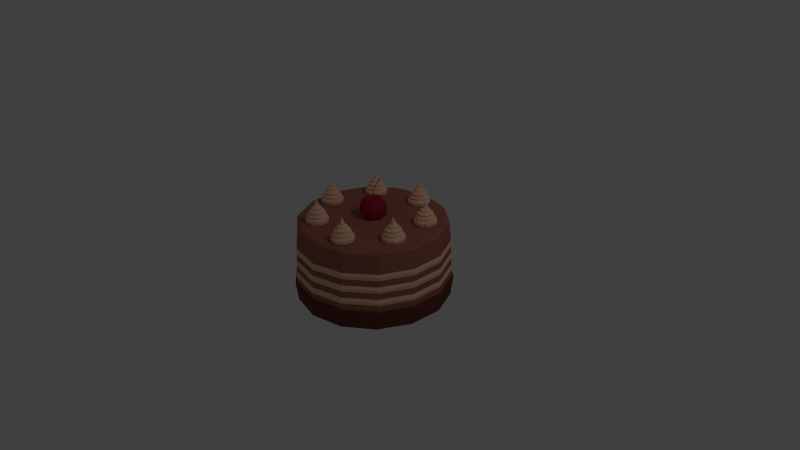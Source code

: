 # Source: cake.blend  (saved by Blender 2.75.0; exported with 4.5.12 LTS)
import bpy
from mathutils import Matrix  # noqa: F401  (used for matrix-valued properties, if any)

bpy.ops.wm.read_factory_settings(use_empty=True)
scene = bpy.context.scene
scene.name = 'Scene'

# ---- collections
col_collection_1 = bpy.data.collections.new('Collection 1'); scene.collection.children.link(col_collection_1)

# ---- materials (node trees are filled in below, after node groups)
mat_material_006 = bpy.data.materials.new('Material.006')
mat_material_006.alpha_threshold = 0.0
mat_material_006.use_transparent_shadow = False
mat_material_006.diffuse_color = (0.3844, 0.01907, 0.04685, 1.0)
mat_material_006.roughness = 0.5
mat_material_007 = bpy.data.materials.new('Material.007')
mat_material_007.alpha_threshold = 0.0
mat_material_007.use_transparent_shadow = False
mat_material_007.diffuse_color = (0.09937, 0.1424, 0.004674, 1.0)
mat_material_007.roughness = 0.5
mat_material_001 = bpy.data.materials.new('Material.001')
mat_material_001.alpha_threshold = 0.0
mat_material_001.use_transparent_shadow = False
mat_material_001.diffuse_color = (0.9551, 0.5715, 0.383, 1.0)
mat_material_001.roughness = 0.5
mat_material_002 = bpy.data.materials.new('Material.002')
mat_material_002.alpha_threshold = 0.0
mat_material_002.use_transparent_shadow = False
mat_material_002.diffuse_color = (0.3844, 0.143, 0.09378, 1.0)
mat_material_002.roughness = 0.5
mat_material_003 = bpy.data.materials.new('Material.003')
mat_material_003.alpha_threshold = 0.0
mat_material_003.use_transparent_shadow = False
mat_material_003.diffuse_color = (0.1574, 0.05319, 0.04054, 1.0)
mat_material_003.roughness = 0.5

# ---- material node trees

# ---- world
world_world = bpy.data.worlds.new('World'); scene.world = world_world
world_world.color = (0.05088, 0.05088, 0.05088)
world_world.use_sun_shadow = False
world_world.sun_shadow_jitter_overblur = 0.0
world_world.cycles.sampling_method = 'MANUAL'
world_world.cycles.sample_map_resolution = 256

# ---- cameras
cam_camera = bpy.data.cameras.new('Camera')
cam_camera.clip_end = 100.0
cam_camera.lens = 35.0
cam_camera.sensor_width = 32.0
cam_camera.sensor_height = 18.0
cam_camera.ortho_scale = 7.314
cam_camera.dof.focus_distance = 0.0
cam_camera.dof.aperture_fstop = 128.0

# ---- lights
light_lamp = bpy.data.lights.new('Lamp', 'POINT')
light_lamp.transmission_factor = 0.0
light_lamp.cutoff_distance = 30.0
light_lamp.energy = 100.0
light_lamp.shadow_buffer_clip_start = 1.001
light_lamp.shadow_soft_size = 0.1
light_lamp.shadow_maximum_resolution = 0.006
light_lamp.use_absolute_resolution = True
light_lamp.cycles.use_multiple_importance_sampling = False

# ---- meshes
me_sphere_001 = bpy.data.meshes.new('Sphere.001')
me_sphere_001.from_pydata([(-0.0001623, -0.01055, -0.01095), (-0.0001623, 0.03335, 0.1721), (0.004007, -0.01228, -0.01095), (0.004007, 0.03162, 0.1721), (0.005733, -0.01644, -0.01095), (0.005733, 0.02745, 0.1721), (0.004007, -0.02061, -0.01095), (0.004007, 0.02328, 0.1721), (-0.0001623, -0.02234, -0.01095), (-0.0001623, 0.02156, 0.1721), (-0.004331, -0.02061, -0.01095), (-0.004331, 0.02328, 0.1721), (-0.006058, -0.01644, -0.01095), (-0.006058, 0.02745, 0.1721), (-0.004331, -0.01228, -0.01095), (-0.004331, 0.03162, 0.1721), (-0.0001623, -0.02459, 0.03482), (-0.0001623, -0.01854, 0.08058), (-0.0001623, 0.0004346, 0.1263), (0.004007, -0.001292, 0.1263), (0.004007, -0.02026, 0.08058), (0.004007, -0.02632, 0.03482), (0.005733, -0.005461, 0.1263), (0.005733, -0.02443, 0.08058), (0.005733, -0.03049, 0.03482), (0.004007, -0.00963, 0.1263), (0.004007, -0.0286, 0.08058), (0.004007, -0.03465, 0.03482), (-0.0001623, -0.01136, 0.1263), (-0.0001623, -0.03033, 0.08058), (-0.0001623, -0.03638, 0.03482), (-0.004331, -0.00963, 0.1263), (-0.004331, -0.0286, 0.08058), (-0.004331, -0.03465, 0.03482), (-0.006058, -0.005461, 0.1263), (-0.006058, -0.02443, 0.08058), (-0.006058, -0.03049, 0.03482), (-0.004331, -0.001292, 0.1263), (-0.004331, -0.02026, 0.08058), (-0.004331, -0.02632, 0.03482), (0.004007, 0.09593, 0.2382), (-0.0001623, 0.09766, 0.2382), (0.005733, 0.09176, 0.2382), (0.004007, 0.08759, 0.2382), (-0.0001623, 0.08587, 0.2382), (-0.004331, 0.08759, 0.2382), (-0.006058, 0.09176, 0.2382), (-0.004331, 0.09593, 0.2382), (0.008078, 0.1007, 0.2512), (-0.0001623, 0.1041, 0.2512), (0.01149, 0.09245, 0.2512), (0.008078, 0.08421, 0.2512), (-0.0001623, 0.08079, 0.2512), (-0.008403, 0.08421, 0.2512), (-0.01182, 0.09245, 0.2512), (-0.008403, 0.1007, 0.2512), (-0.05814, -0.01635, 0.01424), (-0.1298, -0.01635, 0.008671), (-0.1697, -0.01635, -0.05225), (-0.1747, -0.01635, -0.1226), (-0.1608, -0.01635, -0.1929), (-0.1219, -0.01635, -0.2526), (-0.04019, -0.01635, -0.2924), (-0.04107, 0.02486, 0.01912), (-0.09176, 0.07555, 0.01733), (-0.1199, 0.1037, -0.05225), (-0.1235, 0.1073, -0.1226), (-0.1137, 0.09748, -0.1929), (-0.08617, 0.06997, -0.2526), (-0.02838, 0.01217, -0.2924), (0.0001377, 0.04193, 0.01912), (0.0001377, 0.1136, 0.01733), (0.0001377, 0.1535, -0.05225), (0.0001377, 0.1585, -0.1226), (0.0001377, 0.1446, -0.1929), (0.0001377, 0.1057, -0.2526), (0.0001377, 0.02398, -0.2924), (0.0001377, -0.01635, -0.0077), (0.04135, 0.02486, 0.01912), (0.09204, 0.07555, 0.006393), (0.1202, 0.1037, -0.05225), (0.1238, 0.1073, -0.1226), (0.114, 0.09748, -0.1929), (0.08645, 0.06997, -0.2526), (0.02866, 0.01217, -0.2924), (0.0001377, -0.01635, -0.297), (0.05842, -0.01635, 0.01424), (0.1301, -0.01635, 0.00152), (0.1699, -0.01635, -0.05225), (0.175, -0.01635, -0.1226), (0.1611, -0.01635, -0.1929), (0.1222, -0.01635, -0.2526), (0.04047, -0.01635, -0.2924), (0.04135, -0.05756, 0.02362), (0.09204, -0.1082, 0.0205), (0.1202, -0.1364, -0.05225), (0.1238, -0.14, -0.1226), (0.114, -0.1302, -0.1929), (0.08645, -0.1027, -0.2526), (0.02866, -0.04486, -0.2924), (0.0001377, -0.07463, 0.02362), (0.0001377, -0.1463, 0.0205), (0.0001377, -0.1862, -0.05225), (0.0001377, -0.1912, -0.1226), (0.0001377, -0.1773, -0.1929), (0.0001377, -0.1384, -0.2526), (0.0001377, -0.05668, -0.2924), (-0.04107, -0.05756, 0.02362), (-0.09176, -0.1082, 0.01805), (-0.1199, -0.1364, -0.05225), (-0.1235, -0.14, -0.1226), (-0.1137, -0.1302, -0.1929), (-0.08617, -0.1027, -0.2526), (-0.02838, -0.04486, -0.2924), (-0.08184, -0.01635, 0.02006), (-0.05783, 0.04162, 0.02872), (0.0001377, 0.06563, 0.02872), (0.05811, 0.04162, 0.01779), (0.08212, -0.01635, 0.01291), (0.05811, -0.07432, 0.03189), (0.0001377, -0.09833, 0.03189), (-0.05783, -0.07432, 0.02944)], [], [(18, 1, 3, 19), (19, 3, 5, 22), (22, 5, 7, 25), (25, 7, 9, 28), (28, 9, 11, 31), (31, 11, 13, 34), (9, 7, 43, 44), (37, 15, 1, 18), (34, 13, 15, 37), (0, 2, 4, 6, 8, 10, 12, 14), (12, 36, 39, 14), (36, 35, 38, 39), (35, 34, 37, 38), (14, 39, 16, 0), (39, 38, 17, 16), (38, 37, 18, 17), (10, 33, 36, 12), (33, 32, 35, 36), (32, 31, 34, 35), (8, 30, 33, 10), (30, 29, 32, 33), (29, 28, 31, 32), (6, 27, 30, 8), (27, 26, 29, 30), (26, 25, 28, 29), (4, 24, 27, 6), (24, 23, 26, 27), (23, 22, 25, 26), (2, 21, 24, 4), (21, 20, 23, 24), (20, 19, 22, 23), (0, 16, 21, 2), (16, 17, 20, 21), (17, 18, 19, 20), (46, 45, 53, 54), (15, 13, 46, 47), (5, 3, 40, 42), (11, 9, 44, 45), (1, 15, 47, 41), (3, 1, 41, 40), (7, 5, 42, 43), (13, 11, 45, 46), (48, 49, 55, 54, 53, 52, 51, 50), (44, 43, 51, 52), (42, 40, 48, 50), (47, 46, 54, 55), (45, 44, 52, 53), (43, 42, 50, 51), (40, 41, 49, 48), (41, 47, 55, 49), (61, 60, 67, 68), (59, 58, 65, 66), (114, 56, 63, 115), (62, 61, 68, 69), (60, 59, 66, 67), (58, 57, 64, 65), (66, 65, 72, 73), (115, 63, 70, 116), (69, 68, 75, 76), (67, 66, 73, 74), (65, 64, 71, 72), (68, 67, 74, 75), (76, 75, 83, 84), (74, 73, 81, 82), (72, 71, 79, 80), (75, 74, 82, 83), (73, 72, 80, 81), (116, 70, 78, 117), (80, 79, 87, 88), (83, 82, 90, 91), (81, 80, 88, 89), (117, 78, 86, 118), (84, 83, 91, 92), (82, 81, 89, 90), (91, 90, 97, 98), (89, 88, 95, 96), (118, 86, 93, 119), (92, 91, 98, 99), (90, 89, 96, 97), (88, 87, 94, 95), (119, 93, 100, 120), (99, 98, 105, 106), (97, 96, 103, 104), (95, 94, 101, 102), (98, 97, 104, 105), (96, 95, 102, 103), (106, 105, 112, 113), (104, 103, 110, 111), (102, 101, 108, 109), (105, 104, 111, 112), (103, 102, 109, 110), (120, 100, 107, 121), (56, 77, 63), (85, 62, 69), (63, 77, 70), (85, 69, 76), (70, 77, 78), (85, 76, 84), (78, 77, 86), (85, 84, 92), (85, 92, 99), (86, 77, 93), (93, 77, 100), (85, 99, 106), (100, 77, 107), (85, 106, 113), (107, 77, 56), (85, 113, 62), (112, 111, 60, 61), (110, 109, 58, 59), (121, 107, 56, 114), (113, 112, 61, 62), (111, 110, 59, 60), (109, 108, 57, 58), (108, 121, 114, 57), (101, 120, 121, 108), (94, 119, 120, 101), (87, 118, 119, 94), (79, 117, 118, 87), (71, 116, 117, 79), (64, 115, 116, 71), (57, 114, 115, 64)])
me_sphere_001.polygons.foreach_set('material_index', [1, 1, 1, 1, 1, 1, 1, 1, 1, 0, 1, 1, 1, 1, 1, 1, 1, 1, 1, 1, 1, 1, 1, 1, 1, 1, 1, 1, 1, 1, 1, 1, 1, 1, 1, 1, 1, 1, 1, 1, 1, 1, 1, 1, 1, 1, 1, 1, 1, 1, 0, 0, 0, 0, 0, 0, 0, 0, 0, 0, 0, 0, 0, 0, 0, 0, 0, 0, 0, 0, 0, 0, 0, 0, 0, 0, 0, 0, 0, 0, 0, 0, 0, 0, 0, 0, 0, 0, 0, 0, 0, 0, 0, 0, 0, 0, 0, 0, 0, 0, 0, 0, 0, 0, 0, 0, 0, 0, 0, 0, 0, 0, 0, 0, 0, 0, 0, 0, 0, 0, 0, 0])
me_sphere_001.materials.append(mat_material_006)
me_sphere_001.materials.append(mat_material_007)
me_sphere_001.use_remesh_preserve_volume = False
me_sphere_001.use_remesh_preserve_attributes = False
me_sphere_001.use_mirror_vertex_groups = False
me_sphere_001.update()
me_cylinder_010 = bpy.data.meshes.new('Cylinder.010')
me_cylinder_010.from_pydata([(0.02641, 0.1466, 0.4128), (-0.02686, 0.1466, 0.4589), (0.1076, 0.1029, 0.4128), (0.06455, 0.1342, 0.4589), (0.1477, 0.01981, 0.4128), (0.1312, 0.07047, 0.4589), (0.1312, -0.07096, 0.4128), (0.1477, -0.0203, 0.4589), (0.06455, -0.1347, 0.4128), (0.1076, -0.1034, 0.4589), (-0.02686, -0.1471, 0.4128), (0.02641, -0.1471, 0.4589), (-0.1081, -0.1034, 0.4128), (-0.06501, -0.1347, 0.4589), (-0.1481, -0.0203, 0.4128), (-0.1317, -0.07096, 0.4589), (-0.1317, 0.07047, 0.4128), (-0.1481, 0.01981, 0.4589), (-0.06501, 0.1342, 0.4128), (-0.1081, 0.1029, 0.4589), (0.05613, 0.1168, 0.4761), (-0.0234, 0.1275, 0.4761), (0.1141, 0.06128, 0.4761), (0.1285, -0.01769, 0.4761), (0.09363, -0.09001, 0.4761), (0.02294, -0.128, 0.4761), (-0.05659, -0.1172, 0.4761), (-0.1146, -0.06177, 0.4761), (-0.1289, 0.0172, 0.4761), (-0.09409, 0.08952, 0.4761), (0.01426, 0.1248, 0.5018), (-0.062, 0.1094, 0.5018), (0.08499, 0.0924, 0.5018), (0.1232, 0.02461, 0.5018), (0.1142, -0.05266, 0.5018), (0.06154, -0.1099, 0.5018), (-0.01472, -0.1253, 0.5018), (-0.08545, -0.09289, 0.5018), (-0.1236, -0.0251, 0.5018), (-0.1147, 0.05218, 0.5018), (0.01426, 0.1248, 0.5018), (-0.062, 0.1094, 0.5018), (0.08499, 0.0924, 0.5018), (0.1232, 0.02461, 0.5018), (0.1142, -0.05266, 0.5018), (0.06154, -0.1099, 0.5018), (-0.01472, -0.1253, 0.5018), (-0.08545, -0.09289, 0.5018), (-0.1236, -0.0251, 0.5018), (-0.1147, 0.05218, 0.5018), (0.01233, 0.1082, 0.5169), (-0.05379, 0.09484, 0.5169), (0.07366, 0.08008, 0.5169), (0.1068, 0.02131, 0.5169), (0.09899, -0.04569, 0.5169), (0.05333, -0.09533, 0.5169), (-0.01279, -0.1087, 0.5169), (-0.07411, -0.08057, 0.5169), (-0.1072, -0.0218, 0.5169), (-0.09945, 0.0452, 0.5169), (-0.02738, 0.09787, 0.5513), (-0.07987, 0.06318, 0.5513), (0.03548, 0.09509, 0.5513), (0.0847, 0.0559, 0.5513), (0.1015, -0.004744, 0.5513), (0.07941, -0.06367, 0.5513), (0.02692, -0.09836, 0.5513), (-0.03594, -0.09558, 0.5513), (-0.08516, -0.05639, 0.5513), (-0.1019, 0.004255, 0.5513), (-0.02146, 0.07648, 0.5661), (-0.06251, 0.04935, 0.5661), (0.02769, 0.07431, 0.5661), (0.06618, 0.04366, 0.5661), (0.0793, -0.003763, 0.5661), (0.06205, -0.04984, 0.5661), (0.021, -0.07697, 0.5661), (-0.02815, -0.0748, 0.5661), (-0.06664, -0.04415, 0.5661), (-0.07976, 0.003274, 0.5661), (-0.03788, 0.05033, 0.5989), (-0.06042, 0.01854, 0.5989), (-0.0009663, 0.0628, 0.5989), (0.03623, 0.05119, 0.5989), (0.0595, 0.01994, 0.5989), (0.05996, -0.01903, 0.5989), (0.03742, -0.05082, 0.5989), (0.0005077, -0.06329, 0.5989), (-0.03669, -0.05168, 0.5989), (-0.05996, -0.02043, 0.5989), (-0.02216, 0.0292, 0.6141), (-0.03528, 0.01069, 0.6141), (-0.0006585, 0.03647, 0.6141), (0.021, 0.02971, 0.6141), (0.03455, 0.01151, 0.6141), (0.03482, -0.01118, 0.6141), (0.0217, -0.02969, 0.6141), (0.0001999, -0.03696, 0.6141), (-0.02146, -0.0302, 0.6141), (-0.03501, -0.012, 0.6141), (-0.02181, 0.01343, 0.646), (-0.02573, -0.001867, 0.646), (-0.009652, 0.02351, 0.646), (0.006108, 0.02451, 0.646), (0.01945, 0.01606, 0.646), (0.02527, 0.001378, 0.646), (0.02135, -0.01392, 0.646), (0.009194, -0.024, 0.646), (-0.006567, -0.025, 0.646), (-0.01991, -0.01655, 0.646), (-0.0107, 0.004825, 0.6799), (-0.01168, -0.0023, 0.6799), (-0.005724, 0.01001, 0.6799), (0.001355, 0.01128, 0.6799), (0.007829, 0.008151, 0.6799), (0.01122, 0.001811, 0.6799), (0.01025, -0.005314, 0.6799), (0.005265, -0.0105, 0.6799), (-0.001814, -0.01177, 0.6799), (-0.008288, -0.00864, 0.6799), (-0.006892, -0.007348, 0.7182), (0.02167, 0.1205, 0.3792), (0.08846, 0.08457, 0.3792), (0.1214, 0.01624, 0.3792), (0.1078, -0.05839, 0.3792), (0.05303, -0.1108, 0.3792), (-0.02213, -0.121, 0.3792), (-0.08892, -0.08506, 0.3792), (-0.1218, -0.01673, 0.3792), (-0.1083, 0.0579, 0.3792), (-0.05349, 0.1103, 0.3792)], [], [(0, 1, 3, 2), (2, 3, 5, 4), (4, 5, 7, 6), (6, 7, 9, 8), (8, 9, 11, 10), (10, 11, 13, 12), (12, 13, 15, 14), (14, 15, 17, 16), (17, 15, 27, 28), (18, 19, 1, 0), (16, 17, 19, 18), (10, 12, 127, 126), (24, 23, 33, 34), (15, 13, 26, 27), (13, 11, 25, 26), (11, 9, 24, 25), (9, 7, 23, 24), (3, 1, 21, 20), (7, 5, 22, 23), (5, 3, 20, 22), (1, 19, 29, 21), (19, 17, 28, 29), (30, 31, 41, 40), (20, 21, 31, 30), (28, 27, 37, 38), (25, 24, 34, 35), (22, 20, 30, 32), (29, 28, 38, 39), (26, 25, 35, 36), (23, 22, 32, 33), (21, 29, 39, 31), (27, 26, 36, 37), (45, 44, 54, 55), (38, 37, 47, 48), (35, 34, 44, 45), (32, 30, 40, 42), (39, 38, 48, 49), (36, 35, 45, 46), (33, 32, 42, 43), (31, 39, 49, 41), (37, 36, 46, 47), (34, 33, 43, 44), (52, 50, 60, 62), (42, 40, 50, 52), (49, 48, 58, 59), (46, 45, 55, 56), (43, 42, 52, 53), (41, 49, 59, 51), (47, 46, 56, 57), (44, 43, 53, 54), (40, 41, 51, 50), (48, 47, 57, 58), (69, 68, 78, 79), (59, 58, 68, 69), (56, 55, 65, 66), (53, 52, 62, 63), (51, 59, 69, 61), (57, 56, 66, 67), (54, 53, 63, 64), (50, 51, 61, 60), (58, 57, 67, 68), (55, 54, 64, 65), (76, 75, 85, 86), (66, 65, 75, 76), (63, 62, 72, 73), (61, 69, 79, 71), (67, 66, 76, 77), (64, 63, 73, 74), (60, 61, 71, 70), (68, 67, 77, 78), (65, 64, 74, 75), (62, 60, 70, 72), (83, 82, 92, 93), (73, 72, 82, 83), (71, 79, 89, 81), (77, 76, 86, 87), (74, 73, 83, 84), (70, 71, 81, 80), (78, 77, 87, 88), (75, 74, 84, 85), (72, 70, 80, 82), (79, 78, 88, 89), (97, 96, 106, 107), (81, 89, 99, 91), (87, 86, 96, 97), (84, 83, 93, 94), (80, 81, 91, 90), (88, 87, 97, 98), (85, 84, 94, 95), (82, 80, 90, 92), (89, 88, 98, 99), (86, 85, 95, 96), (104, 103, 113, 114), (94, 93, 103, 104), (90, 91, 101, 100), (98, 97, 107, 108), (95, 94, 104, 105), (92, 90, 100, 102), (99, 98, 108, 109), (96, 95, 105, 106), (93, 92, 102, 103), (91, 99, 109, 101), (100, 101, 111, 110), (108, 107, 117, 118), (105, 104, 114, 115), (102, 100, 110, 112), (109, 108, 118, 119), (106, 105, 115, 116), (103, 102, 112, 113), (101, 109, 119, 111), (107, 106, 116, 117), (110, 111, 120), (118, 117, 120), (115, 114, 120), (112, 110, 120), (119, 118, 120), (116, 115, 120), (113, 112, 120), (111, 119, 120), (117, 116, 120), (114, 113, 120), (121, 122, 123, 124, 125, 126, 127, 128, 129, 130), (8, 10, 126, 125), (6, 8, 125, 124), (0, 2, 122, 121), (4, 6, 124, 123), (2, 4, 123, 122), (18, 0, 121, 130), (16, 18, 130, 129), (14, 16, 129, 128), (12, 14, 128, 127)])
me_cylinder_010.materials.append(mat_material_001)
me_cylinder_010.use_remesh_preserve_volume = False
me_cylinder_010.use_remesh_preserve_attributes = False
me_cylinder_010.use_mirror_vertex_groups = False
me_cylinder_010.update()
me_cylinder_009 = bpy.data.meshes.new('Cylinder.009')
me_cylinder_009.from_pydata([(0.02641, 0.1466, 0.4128), (-0.02686, 0.1466, 0.4589), (0.1076, 0.1029, 0.4128), (0.06455, 0.1342, 0.4589), (0.1477, 0.01981, 0.4128), (0.1312, 0.07047, 0.4589), (0.1312, -0.07096, 0.4128), (0.1477, -0.0203, 0.4589), (0.06455, -0.1347, 0.4128), (0.1076, -0.1034, 0.4589), (-0.02686, -0.1471, 0.4128), (0.02641, -0.1471, 0.4589), (-0.1081, -0.1034, 0.4128), (-0.06501, -0.1347, 0.4589), (-0.1481, -0.0203, 0.4128), (-0.1317, -0.07096, 0.4589), (-0.1317, 0.07047, 0.4128), (-0.1481, 0.01981, 0.4589), (-0.06501, 0.1342, 0.4128), (-0.1081, 0.1029, 0.4589), (0.05613, 0.1168, 0.4761), (-0.0234, 0.1275, 0.4761), (0.1141, 0.06128, 0.4761), (0.1285, -0.01769, 0.4761), (0.09363, -0.09001, 0.4761), (0.02294, -0.128, 0.4761), (-0.05659, -0.1172, 0.4761), (-0.1146, -0.06177, 0.4761), (-0.1289, 0.0172, 0.4761), (-0.09409, 0.08952, 0.4761), (0.01426, 0.1248, 0.5018), (-0.062, 0.1094, 0.5018), (0.08499, 0.0924, 0.5018), (0.1232, 0.02461, 0.5018), (0.1142, -0.05266, 0.5018), (0.06154, -0.1099, 0.5018), (-0.01472, -0.1253, 0.5018), (-0.08545, -0.09289, 0.5018), (-0.1236, -0.0251, 0.5018), (-0.1147, 0.05218, 0.5018), (0.01426, 0.1248, 0.5018), (-0.062, 0.1094, 0.5018), (0.08499, 0.0924, 0.5018), (0.1232, 0.02461, 0.5018), (0.1142, -0.05266, 0.5018), (0.06154, -0.1099, 0.5018), (-0.01472, -0.1253, 0.5018), (-0.08545, -0.09289, 0.5018), (-0.1236, -0.0251, 0.5018), (-0.1147, 0.05218, 0.5018), (0.01233, 0.1082, 0.5169), (-0.05379, 0.09484, 0.5169), (0.07366, 0.08008, 0.5169), (0.1068, 0.02131, 0.5169), (0.09899, -0.04569, 0.5169), (0.05333, -0.09533, 0.5169), (-0.01279, -0.1087, 0.5169), (-0.07411, -0.08057, 0.5169), (-0.1072, -0.0218, 0.5169), (-0.09945, 0.0452, 0.5169), (-0.02738, 0.09787, 0.5513), (-0.07987, 0.06318, 0.5513), (0.03548, 0.09509, 0.5513), (0.0847, 0.0559, 0.5513), (0.1015, -0.004744, 0.5513), (0.07941, -0.06367, 0.5513), (0.02692, -0.09836, 0.5513), (-0.03594, -0.09558, 0.5513), (-0.08516, -0.05639, 0.5513), (-0.1019, 0.004255, 0.5513), (-0.02146, 0.07648, 0.5661), (-0.06251, 0.04935, 0.5661), (0.02769, 0.07431, 0.5661), (0.06618, 0.04366, 0.5661), (0.0793, -0.003763, 0.5661), (0.06205, -0.04984, 0.5661), (0.021, -0.07697, 0.5661), (-0.02815, -0.0748, 0.5661), (-0.06664, -0.04415, 0.5661), (-0.07976, 0.003274, 0.5661), (-0.03788, 0.05033, 0.5989), (-0.06042, 0.01854, 0.5989), (-0.0009663, 0.0628, 0.5989), (0.03623, 0.05119, 0.5989), (0.0595, 0.01994, 0.5989), (0.05996, -0.01903, 0.5989), (0.03742, -0.05082, 0.5989), (0.0005077, -0.06329, 0.5989), (-0.03669, -0.05168, 0.5989), (-0.05996, -0.02043, 0.5989), (-0.02216, 0.0292, 0.6141), (-0.03528, 0.01069, 0.6141), (-0.0006585, 0.03647, 0.6141), (0.021, 0.02971, 0.6141), (0.03455, 0.01151, 0.6141), (0.03482, -0.01118, 0.6141), (0.0217, -0.02969, 0.6141), (0.0001999, -0.03696, 0.6141), (-0.02146, -0.0302, 0.6141), (-0.03501, -0.012, 0.6141), (-0.02181, 0.01343, 0.646), (-0.02573, -0.001867, 0.646), (-0.009652, 0.02351, 0.646), (0.006108, 0.02451, 0.646), (0.01945, 0.01606, 0.646), (0.02527, 0.001378, 0.646), (0.02135, -0.01392, 0.646), (0.009194, -0.024, 0.646), (-0.006567, -0.025, 0.646), (-0.01991, -0.01655, 0.646), (-0.0107, 0.004825, 0.6799), (-0.01168, -0.0023, 0.6799), (-0.005724, 0.01001, 0.6799), (0.001355, 0.01128, 0.6799), (0.007829, 0.008151, 0.6799), (0.01122, 0.001811, 0.6799), (0.01025, -0.005314, 0.6799), (0.005265, -0.0105, 0.6799), (-0.001814, -0.01177, 0.6799), (-0.008288, -0.00864, 0.6799), (-0.006892, -0.007348, 0.7182), (0.02167, 0.1205, 0.3792), (0.08846, 0.08457, 0.3792), (0.1214, 0.01624, 0.3792), (0.1078, -0.05839, 0.3792), (0.05303, -0.1108, 0.3792), (-0.02213, -0.121, 0.3792), (-0.08892, -0.08506, 0.3792), (-0.1218, -0.01673, 0.3792), (-0.1083, 0.0579, 0.3792), (-0.05349, 0.1103, 0.3792)], [], [(0, 1, 3, 2), (2, 3, 5, 4), (4, 5, 7, 6), (6, 7, 9, 8), (8, 9, 11, 10), (10, 11, 13, 12), (12, 13, 15, 14), (14, 15, 17, 16), (17, 15, 27, 28), (18, 19, 1, 0), (16, 17, 19, 18), (10, 12, 127, 126), (24, 23, 33, 34), (15, 13, 26, 27), (13, 11, 25, 26), (11, 9, 24, 25), (9, 7, 23, 24), (3, 1, 21, 20), (7, 5, 22, 23), (5, 3, 20, 22), (1, 19, 29, 21), (19, 17, 28, 29), (30, 31, 41, 40), (20, 21, 31, 30), (28, 27, 37, 38), (25, 24, 34, 35), (22, 20, 30, 32), (29, 28, 38, 39), (26, 25, 35, 36), (23, 22, 32, 33), (21, 29, 39, 31), (27, 26, 36, 37), (45, 44, 54, 55), (38, 37, 47, 48), (35, 34, 44, 45), (32, 30, 40, 42), (39, 38, 48, 49), (36, 35, 45, 46), (33, 32, 42, 43), (31, 39, 49, 41), (37, 36, 46, 47), (34, 33, 43, 44), (52, 50, 60, 62), (42, 40, 50, 52), (49, 48, 58, 59), (46, 45, 55, 56), (43, 42, 52, 53), (41, 49, 59, 51), (47, 46, 56, 57), (44, 43, 53, 54), (40, 41, 51, 50), (48, 47, 57, 58), (69, 68, 78, 79), (59, 58, 68, 69), (56, 55, 65, 66), (53, 52, 62, 63), (51, 59, 69, 61), (57, 56, 66, 67), (54, 53, 63, 64), (50, 51, 61, 60), (58, 57, 67, 68), (55, 54, 64, 65), (76, 75, 85, 86), (66, 65, 75, 76), (63, 62, 72, 73), (61, 69, 79, 71), (67, 66, 76, 77), (64, 63, 73, 74), (60, 61, 71, 70), (68, 67, 77, 78), (65, 64, 74, 75), (62, 60, 70, 72), (83, 82, 92, 93), (73, 72, 82, 83), (71, 79, 89, 81), (77, 76, 86, 87), (74, 73, 83, 84), (70, 71, 81, 80), (78, 77, 87, 88), (75, 74, 84, 85), (72, 70, 80, 82), (79, 78, 88, 89), (97, 96, 106, 107), (81, 89, 99, 91), (87, 86, 96, 97), (84, 83, 93, 94), (80, 81, 91, 90), (88, 87, 97, 98), (85, 84, 94, 95), (82, 80, 90, 92), (89, 88, 98, 99), (86, 85, 95, 96), (104, 103, 113, 114), (94, 93, 103, 104), (90, 91, 101, 100), (98, 97, 107, 108), (95, 94, 104, 105), (92, 90, 100, 102), (99, 98, 108, 109), (96, 95, 105, 106), (93, 92, 102, 103), (91, 99, 109, 101), (100, 101, 111, 110), (108, 107, 117, 118), (105, 104, 114, 115), (102, 100, 110, 112), (109, 108, 118, 119), (106, 105, 115, 116), (103, 102, 112, 113), (101, 109, 119, 111), (107, 106, 116, 117), (110, 111, 120), (118, 117, 120), (115, 114, 120), (112, 110, 120), (119, 118, 120), (116, 115, 120), (113, 112, 120), (111, 119, 120), (117, 116, 120), (114, 113, 120), (121, 122, 123, 124, 125, 126, 127, 128, 129, 130), (8, 10, 126, 125), (6, 8, 125, 124), (0, 2, 122, 121), (4, 6, 124, 123), (2, 4, 123, 122), (18, 0, 121, 130), (16, 18, 130, 129), (14, 16, 129, 128), (12, 14, 128, 127)])
me_cylinder_009.materials.append(mat_material_001)
me_cylinder_009.use_remesh_preserve_volume = False
me_cylinder_009.use_remesh_preserve_attributes = False
me_cylinder_009.use_mirror_vertex_groups = False
me_cylinder_009.update()
me_cylinder_008 = bpy.data.meshes.new('Cylinder.008')
me_cylinder_008.from_pydata([(0.02641, 0.1466, 0.4128), (-0.02686, 0.1466, 0.4589), (0.1076, 0.1029, 0.4128), (0.06455, 0.1342, 0.4589), (0.1477, 0.01981, 0.4128), (0.1312, 0.07047, 0.4589), (0.1312, -0.07096, 0.4128), (0.1477, -0.0203, 0.4589), (0.06455, -0.1347, 0.4128), (0.1076, -0.1034, 0.4589), (-0.02686, -0.1471, 0.4128), (0.02641, -0.1471, 0.4589), (-0.1081, -0.1034, 0.4128), (-0.06501, -0.1347, 0.4589), (-0.1481, -0.0203, 0.4128), (-0.1317, -0.07096, 0.4589), (-0.1317, 0.07047, 0.4128), (-0.1481, 0.01981, 0.4589), (-0.06501, 0.1342, 0.4128), (-0.1081, 0.1029, 0.4589), (0.05613, 0.1168, 0.4761), (-0.0234, 0.1275, 0.4761), (0.1141, 0.06128, 0.4761), (0.1285, -0.01769, 0.4761), (0.09363, -0.09001, 0.4761), (0.02294, -0.128, 0.4761), (-0.05659, -0.1172, 0.4761), (-0.1146, -0.06177, 0.4761), (-0.1289, 0.0172, 0.4761), (-0.09409, 0.08952, 0.4761), (0.01426, 0.1248, 0.5018), (-0.062, 0.1094, 0.5018), (0.08499, 0.0924, 0.5018), (0.1232, 0.02461, 0.5018), (0.1142, -0.05266, 0.5018), (0.06154, -0.1099, 0.5018), (-0.01472, -0.1253, 0.5018), (-0.08545, -0.09289, 0.5018), (-0.1236, -0.0251, 0.5018), (-0.1147, 0.05218, 0.5018), (0.01426, 0.1248, 0.5018), (-0.062, 0.1094, 0.5018), (0.08499, 0.0924, 0.5018), (0.1232, 0.02461, 0.5018), (0.1142, -0.05266, 0.5018), (0.06154, -0.1099, 0.5018), (-0.01472, -0.1253, 0.5018), (-0.08545, -0.09289, 0.5018), (-0.1236, -0.0251, 0.5018), (-0.1147, 0.05218, 0.5018), (0.01233, 0.1082, 0.5169), (-0.05379, 0.09484, 0.5169), (0.07366, 0.08008, 0.5169), (0.1068, 0.02131, 0.5169), (0.09899, -0.04569, 0.5169), (0.05333, -0.09533, 0.5169), (-0.01279, -0.1087, 0.5169), (-0.07411, -0.08057, 0.5169), (-0.1072, -0.0218, 0.5169), (-0.09945, 0.0452, 0.5169), (-0.02738, 0.09787, 0.5513), (-0.07987, 0.06318, 0.5513), (0.03548, 0.09509, 0.5513), (0.0847, 0.0559, 0.5513), (0.1015, -0.004744, 0.5513), (0.07941, -0.06367, 0.5513), (0.02692, -0.09836, 0.5513), (-0.03594, -0.09558, 0.5513), (-0.08516, -0.05639, 0.5513), (-0.1019, 0.004255, 0.5513), (-0.02146, 0.07648, 0.5661), (-0.06251, 0.04935, 0.5661), (0.02769, 0.07431, 0.5661), (0.06618, 0.04366, 0.5661), (0.0793, -0.003763, 0.5661), (0.06205, -0.04984, 0.5661), (0.021, -0.07697, 0.5661), (-0.02815, -0.0748, 0.5661), (-0.06664, -0.04415, 0.5661), (-0.07976, 0.003274, 0.5661), (-0.03788, 0.05033, 0.5989), (-0.06042, 0.01854, 0.5989), (-0.0009663, 0.0628, 0.5989), (0.03623, 0.05119, 0.5989), (0.0595, 0.01994, 0.5989), (0.05996, -0.01903, 0.5989), (0.03742, -0.05082, 0.5989), (0.0005077, -0.06329, 0.5989), (-0.03669, -0.05168, 0.5989), (-0.05996, -0.02043, 0.5989), (-0.02216, 0.0292, 0.6141), (-0.03528, 0.01069, 0.6141), (-0.0006585, 0.03647, 0.6141), (0.021, 0.02971, 0.6141), (0.03455, 0.01151, 0.6141), (0.03482, -0.01118, 0.6141), (0.0217, -0.02969, 0.6141), (0.0001999, -0.03696, 0.6141), (-0.02146, -0.0302, 0.6141), (-0.03501, -0.012, 0.6141), (-0.02181, 0.01343, 0.646), (-0.02573, -0.001867, 0.646), (-0.009652, 0.02351, 0.646), (0.006108, 0.02451, 0.646), (0.01945, 0.01606, 0.646), (0.02527, 0.001378, 0.646), (0.02135, -0.01392, 0.646), (0.009194, -0.024, 0.646), (-0.006567, -0.025, 0.646), (-0.01991, -0.01655, 0.646), (-0.0107, 0.004825, 0.6799), (-0.01168, -0.0023, 0.6799), (-0.005724, 0.01001, 0.6799), (0.001355, 0.01128, 0.6799), (0.007829, 0.008151, 0.6799), (0.01122, 0.001811, 0.6799), (0.01025, -0.005314, 0.6799), (0.005265, -0.0105, 0.6799), (-0.001814, -0.01177, 0.6799), (-0.008288, -0.00864, 0.6799), (-0.006892, -0.007348, 0.7182), (0.02167, 0.1205, 0.3792), (0.08846, 0.08457, 0.3792), (0.1214, 0.01624, 0.3792), (0.1078, -0.05839, 0.3792), (0.05303, -0.1108, 0.3792), (-0.02213, -0.121, 0.3792), (-0.08892, -0.08506, 0.3792), (-0.1218, -0.01673, 0.3792), (-0.1083, 0.0579, 0.3792), (-0.05349, 0.1103, 0.3792)], [], [(0, 1, 3, 2), (2, 3, 5, 4), (4, 5, 7, 6), (6, 7, 9, 8), (8, 9, 11, 10), (10, 11, 13, 12), (12, 13, 15, 14), (14, 15, 17, 16), (17, 15, 27, 28), (18, 19, 1, 0), (16, 17, 19, 18), (10, 12, 127, 126), (24, 23, 33, 34), (15, 13, 26, 27), (13, 11, 25, 26), (11, 9, 24, 25), (9, 7, 23, 24), (3, 1, 21, 20), (7, 5, 22, 23), (5, 3, 20, 22), (1, 19, 29, 21), (19, 17, 28, 29), (30, 31, 41, 40), (20, 21, 31, 30), (28, 27, 37, 38), (25, 24, 34, 35), (22, 20, 30, 32), (29, 28, 38, 39), (26, 25, 35, 36), (23, 22, 32, 33), (21, 29, 39, 31), (27, 26, 36, 37), (45, 44, 54, 55), (38, 37, 47, 48), (35, 34, 44, 45), (32, 30, 40, 42), (39, 38, 48, 49), (36, 35, 45, 46), (33, 32, 42, 43), (31, 39, 49, 41), (37, 36, 46, 47), (34, 33, 43, 44), (52, 50, 60, 62), (42, 40, 50, 52), (49, 48, 58, 59), (46, 45, 55, 56), (43, 42, 52, 53), (41, 49, 59, 51), (47, 46, 56, 57), (44, 43, 53, 54), (40, 41, 51, 50), (48, 47, 57, 58), (69, 68, 78, 79), (59, 58, 68, 69), (56, 55, 65, 66), (53, 52, 62, 63), (51, 59, 69, 61), (57, 56, 66, 67), (54, 53, 63, 64), (50, 51, 61, 60), (58, 57, 67, 68), (55, 54, 64, 65), (76, 75, 85, 86), (66, 65, 75, 76), (63, 62, 72, 73), (61, 69, 79, 71), (67, 66, 76, 77), (64, 63, 73, 74), (60, 61, 71, 70), (68, 67, 77, 78), (65, 64, 74, 75), (62, 60, 70, 72), (83, 82, 92, 93), (73, 72, 82, 83), (71, 79, 89, 81), (77, 76, 86, 87), (74, 73, 83, 84), (70, 71, 81, 80), (78, 77, 87, 88), (75, 74, 84, 85), (72, 70, 80, 82), (79, 78, 88, 89), (97, 96, 106, 107), (81, 89, 99, 91), (87, 86, 96, 97), (84, 83, 93, 94), (80, 81, 91, 90), (88, 87, 97, 98), (85, 84, 94, 95), (82, 80, 90, 92), (89, 88, 98, 99), (86, 85, 95, 96), (104, 103, 113, 114), (94, 93, 103, 104), (90, 91, 101, 100), (98, 97, 107, 108), (95, 94, 104, 105), (92, 90, 100, 102), (99, 98, 108, 109), (96, 95, 105, 106), (93, 92, 102, 103), (91, 99, 109, 101), (100, 101, 111, 110), (108, 107, 117, 118), (105, 104, 114, 115), (102, 100, 110, 112), (109, 108, 118, 119), (106, 105, 115, 116), (103, 102, 112, 113), (101, 109, 119, 111), (107, 106, 116, 117), (110, 111, 120), (118, 117, 120), (115, 114, 120), (112, 110, 120), (119, 118, 120), (116, 115, 120), (113, 112, 120), (111, 119, 120), (117, 116, 120), (114, 113, 120), (121, 122, 123, 124, 125, 126, 127, 128, 129, 130), (8, 10, 126, 125), (6, 8, 125, 124), (0, 2, 122, 121), (4, 6, 124, 123), (2, 4, 123, 122), (18, 0, 121, 130), (16, 18, 130, 129), (14, 16, 129, 128), (12, 14, 128, 127)])
me_cylinder_008.materials.append(mat_material_001)
me_cylinder_008.use_remesh_preserve_volume = False
me_cylinder_008.use_remesh_preserve_attributes = False
me_cylinder_008.use_mirror_vertex_groups = False
me_cylinder_008.update()
me_cylinder_007 = bpy.data.meshes.new('Cylinder.007')
me_cylinder_007.from_pydata([(0.02641, 0.1466, 0.4128), (-0.02686, 0.1466, 0.4589), (0.1076, 0.1029, 0.4128), (0.06455, 0.1342, 0.4589), (0.1477, 0.01981, 0.4128), (0.1312, 0.07047, 0.4589), (0.1312, -0.07096, 0.4128), (0.1477, -0.0203, 0.4589), (0.06455, -0.1347, 0.4128), (0.1076, -0.1034, 0.4589), (-0.02686, -0.1471, 0.4128), (0.02641, -0.1471, 0.4589), (-0.1081, -0.1034, 0.4128), (-0.06501, -0.1347, 0.4589), (-0.1481, -0.0203, 0.4128), (-0.1317, -0.07096, 0.4589), (-0.1317, 0.07047, 0.4128), (-0.1481, 0.01981, 0.4589), (-0.06501, 0.1342, 0.4128), (-0.1081, 0.1029, 0.4589), (0.05613, 0.1168, 0.4761), (-0.0234, 0.1275, 0.4761), (0.1141, 0.06128, 0.4761), (0.1285, -0.01769, 0.4761), (0.09363, -0.09001, 0.4761), (0.02294, -0.128, 0.4761), (-0.05659, -0.1172, 0.4761), (-0.1146, -0.06177, 0.4761), (-0.1289, 0.0172, 0.4761), (-0.09409, 0.08952, 0.4761), (0.01426, 0.1248, 0.5018), (-0.062, 0.1094, 0.5018), (0.08499, 0.0924, 0.5018), (0.1232, 0.02461, 0.5018), (0.1142, -0.05266, 0.5018), (0.06154, -0.1099, 0.5018), (-0.01472, -0.1253, 0.5018), (-0.08545, -0.09289, 0.5018), (-0.1236, -0.0251, 0.5018), (-0.1147, 0.05218, 0.5018), (0.01426, 0.1248, 0.5018), (-0.062, 0.1094, 0.5018), (0.08499, 0.0924, 0.5018), (0.1232, 0.02461, 0.5018), (0.1142, -0.05266, 0.5018), (0.06154, -0.1099, 0.5018), (-0.01472, -0.1253, 0.5018), (-0.08545, -0.09289, 0.5018), (-0.1236, -0.0251, 0.5018), (-0.1147, 0.05218, 0.5018), (0.01233, 0.1082, 0.5169), (-0.05379, 0.09484, 0.5169), (0.07366, 0.08008, 0.5169), (0.1068, 0.02131, 0.5169), (0.09899, -0.04569, 0.5169), (0.05333, -0.09533, 0.5169), (-0.01279, -0.1087, 0.5169), (-0.07411, -0.08057, 0.5169), (-0.1072, -0.0218, 0.5169), (-0.09945, 0.0452, 0.5169), (-0.02738, 0.09787, 0.5513), (-0.07987, 0.06318, 0.5513), (0.03548, 0.09509, 0.5513), (0.0847, 0.0559, 0.5513), (0.1015, -0.004744, 0.5513), (0.07941, -0.06367, 0.5513), (0.02692, -0.09836, 0.5513), (-0.03594, -0.09558, 0.5513), (-0.08516, -0.05639, 0.5513), (-0.1019, 0.004255, 0.5513), (-0.02146, 0.07648, 0.5661), (-0.06251, 0.04935, 0.5661), (0.02769, 0.07431, 0.5661), (0.06618, 0.04366, 0.5661), (0.0793, -0.003763, 0.5661), (0.06205, -0.04984, 0.5661), (0.021, -0.07697, 0.5661), (-0.02815, -0.0748, 0.5661), (-0.06664, -0.04415, 0.5661), (-0.07976, 0.003274, 0.5661), (-0.03788, 0.05033, 0.5989), (-0.06042, 0.01854, 0.5989), (-0.0009663, 0.0628, 0.5989), (0.03623, 0.05119, 0.5989), (0.0595, 0.01994, 0.5989), (0.05996, -0.01903, 0.5989), (0.03742, -0.05082, 0.5989), (0.0005077, -0.06329, 0.5989), (-0.03669, -0.05168, 0.5989), (-0.05996, -0.02043, 0.5989), (-0.02216, 0.0292, 0.6141), (-0.03528, 0.01069, 0.6141), (-0.0006585, 0.03647, 0.6141), (0.021, 0.02971, 0.6141), (0.03455, 0.01151, 0.6141), (0.03482, -0.01118, 0.6141), (0.0217, -0.02969, 0.6141), (0.0001999, -0.03696, 0.6141), (-0.02146, -0.0302, 0.6141), (-0.03501, -0.012, 0.6141), (-0.02181, 0.01343, 0.646), (-0.02573, -0.001867, 0.646), (-0.009652, 0.02351, 0.646), (0.006108, 0.02451, 0.646), (0.01945, 0.01606, 0.646), (0.02527, 0.001378, 0.646), (0.02135, -0.01392, 0.646), (0.009194, -0.024, 0.646), (-0.006567, -0.025, 0.646), (-0.01991, -0.01655, 0.646), (-0.0107, 0.004825, 0.6799), (-0.01168, -0.0023, 0.6799), (-0.005724, 0.01001, 0.6799), (0.001355, 0.01128, 0.6799), (0.007829, 0.008151, 0.6799), (0.01122, 0.001811, 0.6799), (0.01025, -0.005314, 0.6799), (0.005265, -0.0105, 0.6799), (-0.001814, -0.01177, 0.6799), (-0.008288, -0.00864, 0.6799), (-0.006892, -0.007348, 0.7182), (0.02167, 0.1205, 0.3792), (0.08846, 0.08457, 0.3792), (0.1214, 0.01624, 0.3792), (0.1078, -0.05839, 0.3792), (0.05303, -0.1108, 0.3792), (-0.02213, -0.121, 0.3792), (-0.08892, -0.08506, 0.3792), (-0.1218, -0.01673, 0.3792), (-0.1083, 0.0579, 0.3792), (-0.05349, 0.1103, 0.3792)], [], [(0, 1, 3, 2), (2, 3, 5, 4), (4, 5, 7, 6), (6, 7, 9, 8), (8, 9, 11, 10), (10, 11, 13, 12), (12, 13, 15, 14), (14, 15, 17, 16), (17, 15, 27, 28), (18, 19, 1, 0), (16, 17, 19, 18), (10, 12, 127, 126), (24, 23, 33, 34), (15, 13, 26, 27), (13, 11, 25, 26), (11, 9, 24, 25), (9, 7, 23, 24), (3, 1, 21, 20), (7, 5, 22, 23), (5, 3, 20, 22), (1, 19, 29, 21), (19, 17, 28, 29), (30, 31, 41, 40), (20, 21, 31, 30), (28, 27, 37, 38), (25, 24, 34, 35), (22, 20, 30, 32), (29, 28, 38, 39), (26, 25, 35, 36), (23, 22, 32, 33), (21, 29, 39, 31), (27, 26, 36, 37), (45, 44, 54, 55), (38, 37, 47, 48), (35, 34, 44, 45), (32, 30, 40, 42), (39, 38, 48, 49), (36, 35, 45, 46), (33, 32, 42, 43), (31, 39, 49, 41), (37, 36, 46, 47), (34, 33, 43, 44), (52, 50, 60, 62), (42, 40, 50, 52), (49, 48, 58, 59), (46, 45, 55, 56), (43, 42, 52, 53), (41, 49, 59, 51), (47, 46, 56, 57), (44, 43, 53, 54), (40, 41, 51, 50), (48, 47, 57, 58), (69, 68, 78, 79), (59, 58, 68, 69), (56, 55, 65, 66), (53, 52, 62, 63), (51, 59, 69, 61), (57, 56, 66, 67), (54, 53, 63, 64), (50, 51, 61, 60), (58, 57, 67, 68), (55, 54, 64, 65), (76, 75, 85, 86), (66, 65, 75, 76), (63, 62, 72, 73), (61, 69, 79, 71), (67, 66, 76, 77), (64, 63, 73, 74), (60, 61, 71, 70), (68, 67, 77, 78), (65, 64, 74, 75), (62, 60, 70, 72), (83, 82, 92, 93), (73, 72, 82, 83), (71, 79, 89, 81), (77, 76, 86, 87), (74, 73, 83, 84), (70, 71, 81, 80), (78, 77, 87, 88), (75, 74, 84, 85), (72, 70, 80, 82), (79, 78, 88, 89), (97, 96, 106, 107), (81, 89, 99, 91), (87, 86, 96, 97), (84, 83, 93, 94), (80, 81, 91, 90), (88, 87, 97, 98), (85, 84, 94, 95), (82, 80, 90, 92), (89, 88, 98, 99), (86, 85, 95, 96), (104, 103, 113, 114), (94, 93, 103, 104), (90, 91, 101, 100), (98, 97, 107, 108), (95, 94, 104, 105), (92, 90, 100, 102), (99, 98, 108, 109), (96, 95, 105, 106), (93, 92, 102, 103), (91, 99, 109, 101), (100, 101, 111, 110), (108, 107, 117, 118), (105, 104, 114, 115), (102, 100, 110, 112), (109, 108, 118, 119), (106, 105, 115, 116), (103, 102, 112, 113), (101, 109, 119, 111), (107, 106, 116, 117), (110, 111, 120), (118, 117, 120), (115, 114, 120), (112, 110, 120), (119, 118, 120), (116, 115, 120), (113, 112, 120), (111, 119, 120), (117, 116, 120), (114, 113, 120), (121, 122, 123, 124, 125, 126, 127, 128, 129, 130), (8, 10, 126, 125), (6, 8, 125, 124), (0, 2, 122, 121), (4, 6, 124, 123), (2, 4, 123, 122), (18, 0, 121, 130), (16, 18, 130, 129), (14, 16, 129, 128), (12, 14, 128, 127)])
me_cylinder_007.materials.append(mat_material_001)
me_cylinder_007.use_remesh_preserve_volume = False
me_cylinder_007.use_remesh_preserve_attributes = False
me_cylinder_007.use_mirror_vertex_groups = False
me_cylinder_007.update()
me_cylinder_006 = bpy.data.meshes.new('Cylinder.006')
me_cylinder_006.from_pydata([(0.02641, 0.1466, 0.4128), (-0.02686, 0.1466, 0.4589), (0.1076, 0.1029, 0.4128), (0.06455, 0.1342, 0.4589), (0.1477, 0.01981, 0.4128), (0.1312, 0.07047, 0.4589), (0.1312, -0.07096, 0.4128), (0.1477, -0.0203, 0.4589), (0.06455, -0.1347, 0.4128), (0.1076, -0.1034, 0.4589), (-0.02686, -0.1471, 0.4128), (0.02641, -0.1471, 0.4589), (-0.1081, -0.1034, 0.4128), (-0.06501, -0.1347, 0.4589), (-0.1481, -0.0203, 0.4128), (-0.1317, -0.07096, 0.4589), (-0.1317, 0.07047, 0.4128), (-0.1481, 0.01981, 0.4589), (-0.06501, 0.1342, 0.4128), (-0.1081, 0.1029, 0.4589), (0.05613, 0.1168, 0.4761), (-0.0234, 0.1275, 0.4761), (0.1141, 0.06128, 0.4761), (0.1285, -0.01769, 0.4761), (0.09363, -0.09001, 0.4761), (0.02294, -0.128, 0.4761), (-0.05659, -0.1172, 0.4761), (-0.1146, -0.06177, 0.4761), (-0.1289, 0.0172, 0.4761), (-0.09409, 0.08952, 0.4761), (0.01426, 0.1248, 0.5018), (-0.062, 0.1094, 0.5018), (0.08499, 0.0924, 0.5018), (0.1232, 0.02461, 0.5018), (0.1142, -0.05266, 0.5018), (0.06154, -0.1099, 0.5018), (-0.01472, -0.1253, 0.5018), (-0.08545, -0.09289, 0.5018), (-0.1236, -0.0251, 0.5018), (-0.1147, 0.05218, 0.5018), (0.01426, 0.1248, 0.5018), (-0.062, 0.1094, 0.5018), (0.08499, 0.0924, 0.5018), (0.1232, 0.02461, 0.5018), (0.1142, -0.05266, 0.5018), (0.06154, -0.1099, 0.5018), (-0.01472, -0.1253, 0.5018), (-0.08545, -0.09289, 0.5018), (-0.1236, -0.0251, 0.5018), (-0.1147, 0.05218, 0.5018), (0.01233, 0.1082, 0.5169), (-0.05379, 0.09484, 0.5169), (0.07366, 0.08008, 0.5169), (0.1068, 0.02131, 0.5169), (0.09899, -0.04569, 0.5169), (0.05333, -0.09533, 0.5169), (-0.01279, -0.1087, 0.5169), (-0.07411, -0.08057, 0.5169), (-0.1072, -0.0218, 0.5169), (-0.09945, 0.0452, 0.5169), (-0.02738, 0.09787, 0.5513), (-0.07987, 0.06318, 0.5513), (0.03548, 0.09509, 0.5513), (0.0847, 0.0559, 0.5513), (0.1015, -0.004744, 0.5513), (0.07941, -0.06367, 0.5513), (0.02692, -0.09836, 0.5513), (-0.03594, -0.09558, 0.5513), (-0.08516, -0.05639, 0.5513), (-0.1019, 0.004255, 0.5513), (-0.02146, 0.07648, 0.5661), (-0.06251, 0.04935, 0.5661), (0.02769, 0.07431, 0.5661), (0.06618, 0.04366, 0.5661), (0.0793, -0.003763, 0.5661), (0.06205, -0.04984, 0.5661), (0.021, -0.07697, 0.5661), (-0.02815, -0.0748, 0.5661), (-0.06664, -0.04415, 0.5661), (-0.07976, 0.003274, 0.5661), (-0.03788, 0.05033, 0.5989), (-0.06042, 0.01854, 0.5989), (-0.0009663, 0.0628, 0.5989), (0.03623, 0.05119, 0.5989), (0.0595, 0.01994, 0.5989), (0.05996, -0.01903, 0.5989), (0.03742, -0.05082, 0.5989), (0.0005077, -0.06329, 0.5989), (-0.03669, -0.05168, 0.5989), (-0.05996, -0.02043, 0.5989), (-0.02216, 0.0292, 0.6141), (-0.03528, 0.01069, 0.6141), (-0.0006585, 0.03647, 0.6141), (0.021, 0.02971, 0.6141), (0.03455, 0.01151, 0.6141), (0.03482, -0.01118, 0.6141), (0.0217, -0.02969, 0.6141), (0.0001999, -0.03696, 0.6141), (-0.02146, -0.0302, 0.6141), (-0.03501, -0.012, 0.6141), (-0.02181, 0.01343, 0.646), (-0.02573, -0.001867, 0.646), (-0.009652, 0.02351, 0.646), (0.006108, 0.02451, 0.646), (0.01945, 0.01606, 0.646), (0.02527, 0.001378, 0.646), (0.02135, -0.01392, 0.646), (0.009194, -0.024, 0.646), (-0.006567, -0.025, 0.646), (-0.01991, -0.01655, 0.646), (-0.0107, 0.004825, 0.6799), (-0.01168, -0.0023, 0.6799), (-0.005724, 0.01001, 0.6799), (0.001355, 0.01128, 0.6799), (0.007829, 0.008151, 0.6799), (0.01122, 0.001811, 0.6799), (0.01025, -0.005314, 0.6799), (0.005265, -0.0105, 0.6799), (-0.001814, -0.01177, 0.6799), (-0.008288, -0.00864, 0.6799), (-0.006892, -0.007348, 0.7182), (0.02167, 0.1205, 0.3792), (0.08846, 0.08457, 0.3792), (0.1214, 0.01624, 0.3792), (0.1078, -0.05839, 0.3792), (0.05303, -0.1108, 0.3792), (-0.02213, -0.121, 0.3792), (-0.08892, -0.08506, 0.3792), (-0.1218, -0.01673, 0.3792), (-0.1083, 0.0579, 0.3792), (-0.05349, 0.1103, 0.3792)], [], [(0, 1, 3, 2), (2, 3, 5, 4), (4, 5, 7, 6), (6, 7, 9, 8), (8, 9, 11, 10), (10, 11, 13, 12), (12, 13, 15, 14), (14, 15, 17, 16), (17, 15, 27, 28), (18, 19, 1, 0), (16, 17, 19, 18), (10, 12, 127, 126), (24, 23, 33, 34), (15, 13, 26, 27), (13, 11, 25, 26), (11, 9, 24, 25), (9, 7, 23, 24), (3, 1, 21, 20), (7, 5, 22, 23), (5, 3, 20, 22), (1, 19, 29, 21), (19, 17, 28, 29), (30, 31, 41, 40), (20, 21, 31, 30), (28, 27, 37, 38), (25, 24, 34, 35), (22, 20, 30, 32), (29, 28, 38, 39), (26, 25, 35, 36), (23, 22, 32, 33), (21, 29, 39, 31), (27, 26, 36, 37), (45, 44, 54, 55), (38, 37, 47, 48), (35, 34, 44, 45), (32, 30, 40, 42), (39, 38, 48, 49), (36, 35, 45, 46), (33, 32, 42, 43), (31, 39, 49, 41), (37, 36, 46, 47), (34, 33, 43, 44), (52, 50, 60, 62), (42, 40, 50, 52), (49, 48, 58, 59), (46, 45, 55, 56), (43, 42, 52, 53), (41, 49, 59, 51), (47, 46, 56, 57), (44, 43, 53, 54), (40, 41, 51, 50), (48, 47, 57, 58), (69, 68, 78, 79), (59, 58, 68, 69), (56, 55, 65, 66), (53, 52, 62, 63), (51, 59, 69, 61), (57, 56, 66, 67), (54, 53, 63, 64), (50, 51, 61, 60), (58, 57, 67, 68), (55, 54, 64, 65), (76, 75, 85, 86), (66, 65, 75, 76), (63, 62, 72, 73), (61, 69, 79, 71), (67, 66, 76, 77), (64, 63, 73, 74), (60, 61, 71, 70), (68, 67, 77, 78), (65, 64, 74, 75), (62, 60, 70, 72), (83, 82, 92, 93), (73, 72, 82, 83), (71, 79, 89, 81), (77, 76, 86, 87), (74, 73, 83, 84), (70, 71, 81, 80), (78, 77, 87, 88), (75, 74, 84, 85), (72, 70, 80, 82), (79, 78, 88, 89), (97, 96, 106, 107), (81, 89, 99, 91), (87, 86, 96, 97), (84, 83, 93, 94), (80, 81, 91, 90), (88, 87, 97, 98), (85, 84, 94, 95), (82, 80, 90, 92), (89, 88, 98, 99), (86, 85, 95, 96), (104, 103, 113, 114), (94, 93, 103, 104), (90, 91, 101, 100), (98, 97, 107, 108), (95, 94, 104, 105), (92, 90, 100, 102), (99, 98, 108, 109), (96, 95, 105, 106), (93, 92, 102, 103), (91, 99, 109, 101), (100, 101, 111, 110), (108, 107, 117, 118), (105, 104, 114, 115), (102, 100, 110, 112), (109, 108, 118, 119), (106, 105, 115, 116), (103, 102, 112, 113), (101, 109, 119, 111), (107, 106, 116, 117), (110, 111, 120), (118, 117, 120), (115, 114, 120), (112, 110, 120), (119, 118, 120), (116, 115, 120), (113, 112, 120), (111, 119, 120), (117, 116, 120), (114, 113, 120), (121, 122, 123, 124, 125, 126, 127, 128, 129, 130), (8, 10, 126, 125), (6, 8, 125, 124), (0, 2, 122, 121), (4, 6, 124, 123), (2, 4, 123, 122), (18, 0, 121, 130), (16, 18, 130, 129), (14, 16, 129, 128), (12, 14, 128, 127)])
me_cylinder_006.materials.append(mat_material_001)
me_cylinder_006.use_remesh_preserve_volume = False
me_cylinder_006.use_remesh_preserve_attributes = False
me_cylinder_006.use_mirror_vertex_groups = False
me_cylinder_006.update()
me_cylinder_005 = bpy.data.meshes.new('Cylinder.005')
me_cylinder_005.from_pydata([(0.02641, 0.1466, 0.4128), (-0.02686, 0.1466, 0.4589), (0.1076, 0.1029, 0.4128), (0.06455, 0.1342, 0.4589), (0.1477, 0.01981, 0.4128), (0.1312, 0.07047, 0.4589), (0.1312, -0.07096, 0.4128), (0.1477, -0.0203, 0.4589), (0.06455, -0.1347, 0.4128), (0.1076, -0.1034, 0.4589), (-0.02686, -0.1471, 0.4128), (0.02641, -0.1471, 0.4589), (-0.1081, -0.1034, 0.4128), (-0.06501, -0.1347, 0.4589), (-0.1481, -0.0203, 0.4128), (-0.1317, -0.07096, 0.4589), (-0.1317, 0.07047, 0.4128), (-0.1481, 0.01981, 0.4589), (-0.06501, 0.1342, 0.4128), (-0.1081, 0.1029, 0.4589), (0.05613, 0.1168, 0.4761), (-0.0234, 0.1275, 0.4761), (0.1141, 0.06128, 0.4761), (0.1285, -0.01769, 0.4761), (0.09363, -0.09001, 0.4761), (0.02294, -0.128, 0.4761), (-0.05659, -0.1172, 0.4761), (-0.1146, -0.06177, 0.4761), (-0.1289, 0.0172, 0.4761), (-0.09409, 0.08952, 0.4761), (0.01426, 0.1248, 0.5018), (-0.062, 0.1094, 0.5018), (0.08499, 0.0924, 0.5018), (0.1232, 0.02461, 0.5018), (0.1142, -0.05266, 0.5018), (0.06154, -0.1099, 0.5018), (-0.01472, -0.1253, 0.5018), (-0.08545, -0.09289, 0.5018), (-0.1236, -0.0251, 0.5018), (-0.1147, 0.05218, 0.5018), (0.01426, 0.1248, 0.5018), (-0.062, 0.1094, 0.5018), (0.08499, 0.0924, 0.5018), (0.1232, 0.02461, 0.5018), (0.1142, -0.05266, 0.5018), (0.06154, -0.1099, 0.5018), (-0.01472, -0.1253, 0.5018), (-0.08545, -0.09289, 0.5018), (-0.1236, -0.0251, 0.5018), (-0.1147, 0.05218, 0.5018), (0.01233, 0.1082, 0.5169), (-0.05379, 0.09484, 0.5169), (0.07366, 0.08008, 0.5169), (0.1068, 0.02131, 0.5169), (0.09899, -0.04569, 0.5169), (0.05333, -0.09533, 0.5169), (-0.01279, -0.1087, 0.5169), (-0.07411, -0.08057, 0.5169), (-0.1072, -0.0218, 0.5169), (-0.09945, 0.0452, 0.5169), (-0.02738, 0.09787, 0.5513), (-0.07987, 0.06318, 0.5513), (0.03548, 0.09509, 0.5513), (0.0847, 0.0559, 0.5513), (0.1015, -0.004744, 0.5513), (0.07941, -0.06367, 0.5513), (0.02692, -0.09836, 0.5513), (-0.03594, -0.09558, 0.5513), (-0.08516, -0.05639, 0.5513), (-0.1019, 0.004255, 0.5513), (-0.02146, 0.07648, 0.5661), (-0.06251, 0.04935, 0.5661), (0.02769, 0.07431, 0.5661), (0.06618, 0.04366, 0.5661), (0.0793, -0.003763, 0.5661), (0.06205, -0.04984, 0.5661), (0.021, -0.07697, 0.5661), (-0.02815, -0.0748, 0.5661), (-0.06664, -0.04415, 0.5661), (-0.07976, 0.003274, 0.5661), (-0.03788, 0.05033, 0.5989), (-0.06042, 0.01854, 0.5989), (-0.0009663, 0.0628, 0.5989), (0.03623, 0.05119, 0.5989), (0.0595, 0.01994, 0.5989), (0.05996, -0.01903, 0.5989), (0.03742, -0.05082, 0.5989), (0.0005077, -0.06329, 0.5989), (-0.03669, -0.05168, 0.5989), (-0.05996, -0.02043, 0.5989), (-0.02216, 0.0292, 0.6141), (-0.03528, 0.01069, 0.6141), (-0.0006585, 0.03647, 0.6141), (0.021, 0.02971, 0.6141), (0.03455, 0.01151, 0.6141), (0.03482, -0.01118, 0.6141), (0.0217, -0.02969, 0.6141), (0.0001999, -0.03696, 0.6141), (-0.02146, -0.0302, 0.6141), (-0.03501, -0.012, 0.6141), (-0.02181, 0.01343, 0.646), (-0.02573, -0.001867, 0.646), (-0.009652, 0.02351, 0.646), (0.006108, 0.02451, 0.646), (0.01945, 0.01606, 0.646), (0.02527, 0.001378, 0.646), (0.02135, -0.01392, 0.646), (0.009194, -0.024, 0.646), (-0.006567, -0.025, 0.646), (-0.01991, -0.01655, 0.646), (-0.0107, 0.004825, 0.6799), (-0.01168, -0.0023, 0.6799), (-0.005724, 0.01001, 0.6799), (0.001355, 0.01128, 0.6799), (0.007829, 0.008151, 0.6799), (0.01122, 0.001811, 0.6799), (0.01025, -0.005314, 0.6799), (0.005265, -0.0105, 0.6799), (-0.001814, -0.01177, 0.6799), (-0.008288, -0.00864, 0.6799), (-0.006892, -0.007348, 0.7182), (0.02167, 0.1205, 0.3792), (0.08846, 0.08457, 0.3792), (0.1214, 0.01624, 0.3792), (0.1078, -0.05839, 0.3792), (0.05303, -0.1108, 0.3792), (-0.02213, -0.121, 0.3792), (-0.08892, -0.08506, 0.3792), (-0.1218, -0.01673, 0.3792), (-0.1083, 0.0579, 0.3792), (-0.05349, 0.1103, 0.3792)], [], [(0, 1, 3, 2), (2, 3, 5, 4), (4, 5, 7, 6), (6, 7, 9, 8), (8, 9, 11, 10), (10, 11, 13, 12), (12, 13, 15, 14), (14, 15, 17, 16), (17, 15, 27, 28), (18, 19, 1, 0), (16, 17, 19, 18), (10, 12, 127, 126), (24, 23, 33, 34), (15, 13, 26, 27), (13, 11, 25, 26), (11, 9, 24, 25), (9, 7, 23, 24), (3, 1, 21, 20), (7, 5, 22, 23), (5, 3, 20, 22), (1, 19, 29, 21), (19, 17, 28, 29), (30, 31, 41, 40), (20, 21, 31, 30), (28, 27, 37, 38), (25, 24, 34, 35), (22, 20, 30, 32), (29, 28, 38, 39), (26, 25, 35, 36), (23, 22, 32, 33), (21, 29, 39, 31), (27, 26, 36, 37), (45, 44, 54, 55), (38, 37, 47, 48), (35, 34, 44, 45), (32, 30, 40, 42), (39, 38, 48, 49), (36, 35, 45, 46), (33, 32, 42, 43), (31, 39, 49, 41), (37, 36, 46, 47), (34, 33, 43, 44), (52, 50, 60, 62), (42, 40, 50, 52), (49, 48, 58, 59), (46, 45, 55, 56), (43, 42, 52, 53), (41, 49, 59, 51), (47, 46, 56, 57), (44, 43, 53, 54), (40, 41, 51, 50), (48, 47, 57, 58), (69, 68, 78, 79), (59, 58, 68, 69), (56, 55, 65, 66), (53, 52, 62, 63), (51, 59, 69, 61), (57, 56, 66, 67), (54, 53, 63, 64), (50, 51, 61, 60), (58, 57, 67, 68), (55, 54, 64, 65), (76, 75, 85, 86), (66, 65, 75, 76), (63, 62, 72, 73), (61, 69, 79, 71), (67, 66, 76, 77), (64, 63, 73, 74), (60, 61, 71, 70), (68, 67, 77, 78), (65, 64, 74, 75), (62, 60, 70, 72), (83, 82, 92, 93), (73, 72, 82, 83), (71, 79, 89, 81), (77, 76, 86, 87), (74, 73, 83, 84), (70, 71, 81, 80), (78, 77, 87, 88), (75, 74, 84, 85), (72, 70, 80, 82), (79, 78, 88, 89), (97, 96, 106, 107), (81, 89, 99, 91), (87, 86, 96, 97), (84, 83, 93, 94), (80, 81, 91, 90), (88, 87, 97, 98), (85, 84, 94, 95), (82, 80, 90, 92), (89, 88, 98, 99), (86, 85, 95, 96), (104, 103, 113, 114), (94, 93, 103, 104), (90, 91, 101, 100), (98, 97, 107, 108), (95, 94, 104, 105), (92, 90, 100, 102), (99, 98, 108, 109), (96, 95, 105, 106), (93, 92, 102, 103), (91, 99, 109, 101), (100, 101, 111, 110), (108, 107, 117, 118), (105, 104, 114, 115), (102, 100, 110, 112), (109, 108, 118, 119), (106, 105, 115, 116), (103, 102, 112, 113), (101, 109, 119, 111), (107, 106, 116, 117), (110, 111, 120), (118, 117, 120), (115, 114, 120), (112, 110, 120), (119, 118, 120), (116, 115, 120), (113, 112, 120), (111, 119, 120), (117, 116, 120), (114, 113, 120), (121, 122, 123, 124, 125, 126, 127, 128, 129, 130), (8, 10, 126, 125), (6, 8, 125, 124), (0, 2, 122, 121), (4, 6, 124, 123), (2, 4, 123, 122), (18, 0, 121, 130), (16, 18, 130, 129), (14, 16, 129, 128), (12, 14, 128, 127)])
me_cylinder_005.materials.append(mat_material_001)
me_cylinder_005.use_remesh_preserve_volume = False
me_cylinder_005.use_remesh_preserve_attributes = False
me_cylinder_005.use_mirror_vertex_groups = False
me_cylinder_005.update()
me_cylinder_003 = bpy.data.meshes.new('Cylinder.003')
me_cylinder_003.from_pydata([(0.02641, 0.1466, 0.4128), (-0.02686, 0.1466, 0.4589), (0.1076, 0.1029, 0.4128), (0.06455, 0.1342, 0.4589), (0.1477, 0.01981, 0.4128), (0.1312, 0.07047, 0.4589), (0.1312, -0.07096, 0.4128), (0.1477, -0.0203, 0.4589), (0.06455, -0.1347, 0.4128), (0.1076, -0.1034, 0.4589), (-0.02686, -0.1471, 0.4128), (0.02641, -0.1471, 0.4589), (-0.1081, -0.1034, 0.4128), (-0.06501, -0.1347, 0.4589), (-0.1481, -0.0203, 0.4128), (-0.1317, -0.07096, 0.4589), (-0.1317, 0.07047, 0.4128), (-0.1481, 0.01981, 0.4589), (-0.06501, 0.1342, 0.4128), (-0.1081, 0.1029, 0.4589), (0.05613, 0.1168, 0.4761), (-0.0234, 0.1275, 0.4761), (0.1141, 0.06128, 0.4761), (0.1285, -0.01769, 0.4761), (0.09363, -0.09001, 0.4761), (0.02294, -0.128, 0.4761), (-0.05659, -0.1172, 0.4761), (-0.1146, -0.06177, 0.4761), (-0.1289, 0.0172, 0.4761), (-0.09409, 0.08952, 0.4761), (0.01426, 0.1248, 0.5018), (-0.062, 0.1094, 0.5018), (0.08499, 0.0924, 0.5018), (0.1232, 0.02461, 0.5018), (0.1142, -0.05266, 0.5018), (0.06154, -0.1099, 0.5018), (-0.01472, -0.1253, 0.5018), (-0.08545, -0.09289, 0.5018), (-0.1236, -0.0251, 0.5018), (-0.1147, 0.05218, 0.5018), (0.01426, 0.1248, 0.5018), (-0.062, 0.1094, 0.5018), (0.08499, 0.0924, 0.5018), (0.1232, 0.02461, 0.5018), (0.1142, -0.05266, 0.5018), (0.06154, -0.1099, 0.5018), (-0.01472, -0.1253, 0.5018), (-0.08545, -0.09289, 0.5018), (-0.1236, -0.0251, 0.5018), (-0.1147, 0.05218, 0.5018), (0.01233, 0.1082, 0.5169), (-0.05379, 0.09484, 0.5169), (0.07366, 0.08008, 0.5169), (0.1068, 0.02131, 0.5169), (0.09899, -0.04569, 0.5169), (0.05333, -0.09533, 0.5169), (-0.01279, -0.1087, 0.5169), (-0.07411, -0.08057, 0.5169), (-0.1072, -0.0218, 0.5169), (-0.09945, 0.0452, 0.5169), (-0.02738, 0.09787, 0.5513), (-0.07987, 0.06318, 0.5513), (0.03548, 0.09509, 0.5513), (0.0847, 0.0559, 0.5513), (0.1015, -0.004744, 0.5513), (0.07941, -0.06367, 0.5513), (0.02692, -0.09836, 0.5513), (-0.03594, -0.09558, 0.5513), (-0.08516, -0.05639, 0.5513), (-0.1019, 0.004255, 0.5513), (-0.02146, 0.07648, 0.5661), (-0.06251, 0.04935, 0.5661), (0.02769, 0.07431, 0.5661), (0.06618, 0.04366, 0.5661), (0.0793, -0.003763, 0.5661), (0.06205, -0.04984, 0.5661), (0.021, -0.07697, 0.5661), (-0.02815, -0.0748, 0.5661), (-0.06664, -0.04415, 0.5661), (-0.07976, 0.003274, 0.5661), (-0.03788, 0.05033, 0.5989), (-0.06042, 0.01854, 0.5989), (-0.0009663, 0.0628, 0.5989), (0.03623, 0.05119, 0.5989), (0.0595, 0.01994, 0.5989), (0.05996, -0.01903, 0.5989), (0.03742, -0.05082, 0.5989), (0.0005077, -0.06329, 0.5989), (-0.03669, -0.05168, 0.5989), (-0.05996, -0.02043, 0.5989), (-0.02216, 0.0292, 0.6141), (-0.03528, 0.01069, 0.6141), (-0.0006585, 0.03647, 0.6141), (0.021, 0.02971, 0.6141), (0.03455, 0.01151, 0.6141), (0.03482, -0.01118, 0.6141), (0.0217, -0.02969, 0.6141), (0.0001999, -0.03696, 0.6141), (-0.02146, -0.0302, 0.6141), (-0.03501, -0.012, 0.6141), (-0.02181, 0.01343, 0.646), (-0.02573, -0.001867, 0.646), (-0.009652, 0.02351, 0.646), (0.006108, 0.02451, 0.646), (0.01945, 0.01606, 0.646), (0.02527, 0.001378, 0.646), (0.02135, -0.01392, 0.646), (0.009194, -0.024, 0.646), (-0.006567, -0.025, 0.646), (-0.01991, -0.01655, 0.646), (-0.0107, 0.004825, 0.6799), (-0.01168, -0.0023, 0.6799), (-0.005724, 0.01001, 0.6799), (0.001355, 0.01128, 0.6799), (0.007829, 0.008151, 0.6799), (0.01122, 0.001811, 0.6799), (0.01025, -0.005314, 0.6799), (0.005265, -0.0105, 0.6799), (-0.001814, -0.01177, 0.6799), (-0.008288, -0.00864, 0.6799), (-0.006892, -0.007348, 0.7182), (0.02167, 0.1205, 0.3792), (0.08846, 0.08457, 0.3792), (0.1214, 0.01624, 0.3792), (0.1078, -0.05839, 0.3792), (0.05303, -0.1108, 0.3792), (-0.02213, -0.121, 0.3792), (-0.08892, -0.08506, 0.3792), (-0.1218, -0.01673, 0.3792), (-0.1083, 0.0579, 0.3792), (-0.05349, 0.1103, 0.3792)], [], [(0, 1, 3, 2), (2, 3, 5, 4), (4, 5, 7, 6), (6, 7, 9, 8), (8, 9, 11, 10), (10, 11, 13, 12), (12, 13, 15, 14), (14, 15, 17, 16), (17, 15, 27, 28), (18, 19, 1, 0), (16, 17, 19, 18), (10, 12, 127, 126), (24, 23, 33, 34), (15, 13, 26, 27), (13, 11, 25, 26), (11, 9, 24, 25), (9, 7, 23, 24), (3, 1, 21, 20), (7, 5, 22, 23), (5, 3, 20, 22), (1, 19, 29, 21), (19, 17, 28, 29), (30, 31, 41, 40), (20, 21, 31, 30), (28, 27, 37, 38), (25, 24, 34, 35), (22, 20, 30, 32), (29, 28, 38, 39), (26, 25, 35, 36), (23, 22, 32, 33), (21, 29, 39, 31), (27, 26, 36, 37), (45, 44, 54, 55), (38, 37, 47, 48), (35, 34, 44, 45), (32, 30, 40, 42), (39, 38, 48, 49), (36, 35, 45, 46), (33, 32, 42, 43), (31, 39, 49, 41), (37, 36, 46, 47), (34, 33, 43, 44), (52, 50, 60, 62), (42, 40, 50, 52), (49, 48, 58, 59), (46, 45, 55, 56), (43, 42, 52, 53), (41, 49, 59, 51), (47, 46, 56, 57), (44, 43, 53, 54), (40, 41, 51, 50), (48, 47, 57, 58), (69, 68, 78, 79), (59, 58, 68, 69), (56, 55, 65, 66), (53, 52, 62, 63), (51, 59, 69, 61), (57, 56, 66, 67), (54, 53, 63, 64), (50, 51, 61, 60), (58, 57, 67, 68), (55, 54, 64, 65), (76, 75, 85, 86), (66, 65, 75, 76), (63, 62, 72, 73), (61, 69, 79, 71), (67, 66, 76, 77), (64, 63, 73, 74), (60, 61, 71, 70), (68, 67, 77, 78), (65, 64, 74, 75), (62, 60, 70, 72), (83, 82, 92, 93), (73, 72, 82, 83), (71, 79, 89, 81), (77, 76, 86, 87), (74, 73, 83, 84), (70, 71, 81, 80), (78, 77, 87, 88), (75, 74, 84, 85), (72, 70, 80, 82), (79, 78, 88, 89), (97, 96, 106, 107), (81, 89, 99, 91), (87, 86, 96, 97), (84, 83, 93, 94), (80, 81, 91, 90), (88, 87, 97, 98), (85, 84, 94, 95), (82, 80, 90, 92), (89, 88, 98, 99), (86, 85, 95, 96), (104, 103, 113, 114), (94, 93, 103, 104), (90, 91, 101, 100), (98, 97, 107, 108), (95, 94, 104, 105), (92, 90, 100, 102), (99, 98, 108, 109), (96, 95, 105, 106), (93, 92, 102, 103), (91, 99, 109, 101), (100, 101, 111, 110), (108, 107, 117, 118), (105, 104, 114, 115), (102, 100, 110, 112), (109, 108, 118, 119), (106, 105, 115, 116), (103, 102, 112, 113), (101, 109, 119, 111), (107, 106, 116, 117), (110, 111, 120), (118, 117, 120), (115, 114, 120), (112, 110, 120), (119, 118, 120), (116, 115, 120), (113, 112, 120), (111, 119, 120), (117, 116, 120), (114, 113, 120), (121, 122, 123, 124, 125, 126, 127, 128, 129, 130), (8, 10, 126, 125), (6, 8, 125, 124), (0, 2, 122, 121), (4, 6, 124, 123), (2, 4, 123, 122), (18, 0, 121, 130), (16, 18, 130, 129), (14, 16, 129, 128), (12, 14, 128, 127)])
me_cylinder_003.materials.append(mat_material_001)
me_cylinder_003.use_remesh_preserve_volume = False
me_cylinder_003.use_remesh_preserve_attributes = False
me_cylinder_003.use_mirror_vertex_groups = False
me_cylinder_003.update()
me_cylinder = bpy.data.meshes.new('Cylinder')
me_cylinder.from_pydata([(0.0337, 0.9994, -0.501), (-0.03263, 0.9676, 0.501), (0.464, 0.8858, -0.501), (0.3904, 0.886, 0.501), (0.8024, 0.5968, -0.501), (0.7362, 0.6288, 0.501), (0.9819, 0.1895, -0.501), (0.9361, 0.2471, 0.501), (0.9669, -0.2553, -0.501), (0.9506, -0.1835, 0.501), (0.7604, -0.6495, -0.501), (0.7769, -0.5778, 0.501), (0.4033, -0.9151, -0.501), (0.4492, -0.8576, 0.501), (-0.0337, -0.9994, -0.501), (0.03263, -0.9676, 0.501), (-0.464, -0.8858, -0.501), (-0.3904, -0.886, 0.501), (-0.8024, -0.5968, -0.501), (-0.7362, -0.6288, 0.501), (-0.9819, -0.1895, -0.501), (-0.9361, -0.2471, 0.501), (-0.9669, 0.2553, -0.501), (-0.9506, 0.1835, 0.501), (-0.7604, 0.6495, -0.501), (-0.7769, 0.5778, 0.501), (-0.4033, 0.9151, -0.501), (-0.4492, 0.8576, 0.501), (0.017, 1.009, -0.2505), (-2.005e-09, 1.0, 2.98e-08), (-0.0167, 0.9905, 0.2505), (0.4147, 0.8996, 0.2505), (0.4339, 0.901, -2.98e-08), (0.453, 0.9014, -0.2505), (0.764, 0.6306, 0.2505), (0.7818, 0.6235, -2.98e-08), (0.7992, 0.6156, -0.2505), (0.9619, 0.2367, 0.2505), (0.9749, 0.2225, -2.98e-08), (0.9872, 0.2079, -0.2505), (0.9694, -0.2041, 0.2505), (0.9749, -0.2225, -2.98e-08), (0.9796, -0.241, -0.2505), (0.7848, -0.6045, 0.2505), (0.7818, -0.6235, -2.98e-08), (0.778, -0.6422, -0.2505), (0.4448, -0.8851, 0.2505), (0.4339, -0.901, -2.98e-08), (0.4223, -0.9162, -0.2505), (0.0167, -0.9905, 0.2505), (1.49e-07, -1.0, -2.98e-08), (-0.017, -1.009, -0.2505), (-0.4147, -0.8996, 0.2505), (-0.4339, -0.901, -2.98e-08), (-0.453, -0.9014, -0.2505), (-0.764, -0.6306, 0.2505), (-0.7818, -0.6235, -2.98e-08), (-0.7992, -0.6156, -0.2505), (-0.9619, -0.2367, 0.2505), (-0.9749, -0.2225, -2.98e-08), (-0.9872, -0.2079, -0.2505), (-0.9694, 0.2041, 0.2505), (-0.9749, 0.2225, -2.98e-08), (-0.9796, 0.241, -0.2505), (-0.7848, 0.6045, 0.2505), (-0.7818, 0.6235, -2.98e-08), (-0.778, 0.6422, -0.2505), (-0.4448, 0.8851, 0.2505), (-0.4339, 0.901, -2.98e-08), (-0.4223, 0.9162, -0.2505), (0.0337, 0.9994, -0.501), (0.464, 0.8858, -0.501), (0.4641, 0.9236, -0.2505), (0.8024, 0.5968, -0.501), (0.8189, 0.6308, -0.2505), (0.9819, 0.1895, -0.501), (1.011, 0.213, -0.2505), (0.9669, -0.2553, -0.501), (1.004, -0.247, -0.2505), (0.7604, -0.6495, -0.501), (0.7972, -0.658, -0.2505), (0.4033, -0.9151, -0.501), (0.4327, -0.9387, -0.2505), (-0.0337, -0.9994, -0.501), (-0.01742, -1.033, -0.2505), (-0.464, -0.8858, -0.501), (-0.4641, -0.9236, -0.2505), (-0.8024, -0.5968, -0.501), (-0.8189, -0.6308, -0.2505), (-0.9819, -0.1895, -0.501), (-1.011, -0.213, -0.2505), (-0.9669, 0.2553, -0.501), (-1.004, 0.247, -0.2505), (-0.7604, 0.6495, -0.501), (-0.7972, 0.658, -0.2505), (-0.4033, 0.9151, -0.501), (-0.4327, 0.9387, -0.2505), (0.01742, 1.033, -0.2505), (-0.005601, 0.9969, 0.08349), (-0.01117, 0.9937, 0.167), (0.4211, 0.9001, 0.167), (0.4275, 0.9006, 0.08349), (0.7699, 0.6283, 0.167), (0.7759, 0.6259, 0.08349), (0.9663, 0.232, 0.167), (0.9706, 0.2273, 0.08349), (0.9713, -0.2102, 0.167), (0.9731, -0.2164, 0.08349), (0.7839, -0.6108, 0.167), (0.7829, -0.6172, 0.08349), (0.4412, -0.8904, 0.167), (0.4376, -0.8957, 0.08349), (0.01117, -0.9937, 0.167), (0.005601, -0.9969, 0.08349), (-0.4211, -0.9001, 0.167), (-0.4275, -0.9006, 0.08349), (-0.7699, -0.6283, 0.167), (-0.7759, -0.6259, 0.08349), (-0.9663, -0.232, 0.167), (-0.9706, -0.2273, 0.08349), (-0.9713, 0.2102, 0.167), (-0.9731, 0.2164, 0.08349), (-0.7839, 0.6108, 0.167), (-0.7829, 0.6172, 0.08349), (-0.4412, 0.8904, 0.167), (-0.4376, 0.8957, 0.08349), (0.0113, 1.006, -0.167), (0.005635, 1.003, -0.08349), (0.4402, 0.9012, -0.08349), (0.4466, 0.9013, -0.167), (0.7876, 0.6209, -0.08349), (0.7934, 0.6183, -0.167), (0.979, 0.2177, -0.08349), (0.9831, 0.2128, -0.167), (0.9765, -0.2287, -0.08349), (0.9781, -0.2348, -0.167), (0.7806, -0.6297, -0.08349), (0.7793, -0.636, -0.167), (0.4301, -0.906, -0.08349), (0.4262, -0.9111, -0.167), (-0.005635, -1.003, -0.08349), (-0.0113, -1.006, -0.167), (-0.4402, -0.9012, -0.08349), (-0.4466, -0.9013, -0.167), (-0.7876, -0.6209, -0.08349), (-0.7934, -0.6183, -0.167), (-0.979, -0.2177, -0.08349), (-0.9831, -0.2128, -0.167), (-0.9765, 0.2287, -0.08349), (-0.9781, 0.2348, -0.167), (-0.7806, 0.6297, -0.08349), (-0.7793, 0.636, -0.167), (-0.4301, 0.906, -0.08349), (-0.4262, 0.9111, -0.167), (-0.01416, 1.001, 0.2102), (0.4215, 0.9078, 0.2102), (0.7736, 0.6351, 0.2102), (0.9726, 0.2365, 0.2102), (0.9789, -0.2089, 0.2102), (0.7913, -0.6129, 0.2102), (0.447, -0.8956, 0.2102), (0.01416, -1.001, 0.2102), (-0.4215, -0.9078, 0.2102), (-0.7736, -0.6351, 0.2102), (-0.9726, -0.2365, 0.2102), (-0.9789, 0.2089, 0.2102), (-0.7913, 0.6129, 0.2102), (-0.447, 0.8956, 0.2102), (0.4345, 0.9087, 0.04175), (0.7857, 0.6302, 0.04175), (0.9813, 0.2269, 0.04175), (0.9826, -0.2214, 0.04175), (0.7892, -0.6258, 0.04175), (0.4396, -0.9062, 0.04175), (0.00283, -1.007, 0.04175), (-0.4345, -0.9087, 0.04175), (-0.7857, -0.6302, 0.04175), (-0.9813, -0.2269, 0.04175), (-0.9826, 0.2214, 0.04175), (-0.7892, 0.6258, 0.04175), (-0.4396, 0.9062, 0.04175), (-0.00283, 1.007, 0.04175), (0.00864, 1.013, -0.1267), (0.4474, 0.9091, -0.1267), (0.7975, 0.625, -0.1267), (0.9897, 0.217, -0.1267), (0.9859, -0.2339, -0.1267), (0.7868, -0.6385, -0.1267), (0.4318, -0.9166, -0.1267), (-0.008639, -1.013, -0.1267), (-0.4474, -0.9091, -0.1267), (-0.7975, -0.625, -0.1267), (-0.9897, -0.217, -0.1267), (-0.9859, 0.2339, -0.1267), (-0.7868, 0.6385, -0.1267), (-0.4318, 0.9166, -0.1267), (0.3734, 0.8528, 0.5365), (-0.0336, 0.9303, 0.5365), (0.7064, 0.6063, 0.5365), (0.8995, 0.2398, 0.5365), (0.9145, -0.1743, 0.5365), (0.7483, -0.5538, 0.5365), (0.4339, -0.8236, 0.5365), (0.0336, -0.9303, 0.5365), (-0.3734, -0.8528, 0.5365), (-0.7064, -0.6063, 0.5365), (-0.8995, -0.2398, 0.5365), (-0.9145, 0.1743, 0.5365), (-0.7483, 0.5538, 0.5365), (-0.4339, 0.8236, 0.5365), (0.1699, 0.8915, 0.5365), (0.5399, 0.7295, 0.5365), (0.8029, 0.423, 0.5365), (0.907, 0.03276, 0.5365), (0.8314, -0.364, 0.5365), (0.5911, -0.6887, 0.5365), (0.2338, -0.8769, 0.5365), (-0.1699, -0.8915, 0.5365), (-0.5399, -0.7295, 0.5365), (-0.8029, -0.423, 0.5365), (-0.907, -0.03276, 0.5365), (-0.8314, 0.364, 0.5365), (-0.5911, 0.6887, 0.5365), (-0.2338, 0.8769, 0.5365)], [], [(30, 1, 3, 31), (31, 3, 5, 34), (34, 5, 7, 37), (37, 7, 9, 40), (40, 9, 11, 43), (43, 11, 13, 46), (46, 13, 15, 49), (49, 15, 17, 52), (52, 17, 19, 55), (55, 19, 21, 58), (58, 21, 23, 61), (61, 23, 25, 64), (5, 3, 196, 211, 198), (67, 27, 1, 30), (64, 25, 27, 67), (0, 2, 4, 6, 8, 10, 12, 14, 16, 18, 20, 22, 24, 26), (22, 20, 89, 91), (150, 65, 68, 152), (166, 64, 67, 167), (4, 2, 71, 73), (152, 68, 29, 127), (167, 67, 30, 154), (42, 45, 80, 78), (148, 62, 65, 150), (165, 61, 64, 166), (66, 69, 96, 94), (146, 59, 62, 148), (164, 58, 61, 165), (12, 10, 79, 81), (144, 56, 59, 146), (163, 55, 58, 164), (28, 33, 72, 97), (142, 53, 56, 144), (162, 52, 55, 163), (57, 60, 90, 88), (140, 50, 53, 142), (161, 49, 52, 162), (20, 18, 87, 89), (138, 47, 50, 140), (160, 46, 49, 161), (45, 48, 82, 80), (136, 44, 47, 138), (159, 43, 46, 160), (2, 0, 70, 71), (134, 41, 44, 136), (158, 40, 43, 159), (0, 26, 95, 70), (132, 38, 41, 134), (157, 37, 40, 158), (10, 8, 77, 79), (130, 35, 38, 132), (156, 34, 37, 157), (33, 36, 74, 72), (128, 32, 35, 130), (155, 31, 34, 156), (60, 63, 92, 90), (127, 29, 32, 128), (154, 30, 31, 155), (93, 94, 96, 95), (95, 96, 97, 70), (91, 92, 94, 93), (89, 90, 92, 91), (87, 88, 90, 89), (85, 86, 88, 87), (83, 84, 86, 85), (81, 82, 84, 83), (79, 80, 82, 81), (77, 78, 80, 79), (75, 76, 78, 77), (73, 74, 76, 75), (71, 72, 74, 73), (70, 97, 72, 71), (54, 57, 88, 86), (14, 12, 81, 83), (69, 28, 97, 96), (39, 42, 78, 76), (6, 4, 73, 75), (24, 22, 91, 93), (51, 54, 86, 84), (16, 14, 83, 85), (63, 66, 94, 92), (36, 39, 76, 74), (8, 6, 75, 77), (26, 24, 93, 95), (48, 51, 84, 82), (18, 16, 85, 87), (181, 98, 101, 168), (98, 99, 100, 101), (168, 101, 103, 169), (101, 100, 102, 103), (169, 103, 105, 170), (103, 102, 104, 105), (170, 105, 107, 171), (105, 104, 106, 107), (171, 107, 109, 172), (107, 106, 108, 109), (172, 109, 111, 173), (109, 108, 110, 111), (173, 111, 113, 174), (111, 110, 112, 113), (174, 113, 115, 175), (113, 112, 114, 115), (175, 115, 117, 176), (115, 114, 116, 117), (176, 117, 119, 177), (117, 116, 118, 119), (177, 119, 121, 178), (119, 118, 120, 121), (178, 121, 123, 179), (121, 120, 122, 123), (180, 125, 98, 181), (125, 124, 99, 98), (179, 123, 125, 180), (123, 122, 124, 125), (28, 126, 129, 33), (182, 127, 128, 183), (33, 129, 131, 36), (183, 128, 130, 184), (36, 131, 133, 39), (184, 130, 132, 185), (39, 133, 135, 42), (185, 132, 134, 186), (42, 135, 137, 45), (186, 134, 136, 187), (45, 137, 139, 48), (187, 136, 138, 188), (48, 139, 141, 51), (188, 138, 140, 189), (51, 141, 143, 54), (189, 140, 142, 190), (54, 143, 145, 57), (190, 142, 144, 191), (57, 145, 147, 60), (191, 144, 146, 192), (60, 147, 149, 63), (192, 146, 148, 193), (63, 149, 151, 66), (193, 148, 150, 194), (69, 153, 126, 28), (195, 152, 127, 182), (66, 151, 153, 69), (194, 150, 152, 195), (99, 154, 155, 100), (100, 155, 156, 102), (102, 156, 157, 104), (104, 157, 158, 106), (106, 158, 159, 108), (108, 159, 160, 110), (110, 160, 161, 112), (112, 161, 162, 114), (114, 162, 163, 116), (116, 163, 164, 118), (118, 164, 165, 120), (120, 165, 166, 122), (124, 167, 154, 99), (122, 166, 167, 124), (65, 179, 180, 68), (68, 180, 181, 29), (62, 178, 179, 65), (59, 177, 178, 62), (56, 176, 177, 59), (53, 175, 176, 56), (50, 174, 175, 53), (47, 173, 174, 50), (44, 172, 173, 47), (41, 171, 172, 44), (38, 170, 171, 41), (35, 169, 170, 38), (32, 168, 169, 35), (29, 181, 168, 32), (151, 194, 195, 153), (153, 195, 182, 126), (149, 193, 194, 151), (147, 192, 193, 149), (145, 191, 192, 147), (143, 190, 191, 145), (141, 189, 190, 143), (139, 188, 189, 141), (137, 187, 188, 139), (135, 186, 187, 137), (133, 185, 186, 135), (131, 184, 185, 133), (129, 183, 184, 131), (126, 182, 183, 129), (196, 210, 197, 223, 209, 222, 208, 221, 207, 220, 206, 219, 205, 218, 204, 217, 203, 216, 202, 215, 201, 214, 200, 213, 199, 212, 198, 211), (15, 13, 202, 216, 203), (25, 23, 207, 221, 208), (11, 9, 200, 214, 201), (21, 19, 205, 219, 206), (7, 5, 198, 212, 199), (17, 15, 203, 217, 204), (3, 1, 197, 210, 196), (27, 25, 208, 222, 209), (13, 11, 201, 215, 202), (23, 21, 206, 220, 207), (9, 7, 199, 213, 200), (19, 17, 204, 218, 205), (1, 27, 209, 223, 197)])
me_cylinder.polygons.foreach_set('material_index', [0, 0, 0, 0, 0, 0, 0, 0, 0, 0, 0, 0, 0, 0, 0, 2, 0, 0, 1, 0, 0, 1, 2, 0, 1, 2, 0, 1, 0, 0, 1, 2, 0, 1, 2, 0, 1, 0, 0, 1, 2, 0, 1, 0, 0, 1, 0, 0, 1, 0, 0, 1, 2, 0, 1, 2, 0, 1, 2, 2, 2, 2, 2, 2, 2, 2, 2, 2, 2, 2, 2, 2, 2, 0, 2, 2, 0, 0, 2, 0, 2, 2, 0, 0, 2, 0, 1, 0, 1, 0, 1, 0, 1, 0, 1, 0, 1, 0, 1, 0, 1, 0, 1, 0, 1, 0, 1, 0, 1, 0, 1, 0, 1, 0, 0, 1, 0, 1, 0, 1, 0, 1, 0, 1, 0, 1, 0, 1, 0, 1, 0, 1, 0, 1, 0, 1, 0, 1, 0, 1, 0, 1, 1, 1, 1, 1, 1, 1, 1, 1, 1, 1, 1, 1, 1, 1, 1, 1, 1, 1, 1, 1, 1, 1, 1, 1, 1, 1, 1, 1, 1, 1, 1, 1, 1, 1, 1, 1, 1, 1, 1, 1, 1, 1, 0, 0, 0, 0, 0, 0, 0, 0, 0, 0, 0, 0, 0, 0])
me_cylinder.materials.append(mat_material_002)
me_cylinder.materials.append(mat_material_001)
me_cylinder.materials.append(mat_material_003)
me_cylinder.use_remesh_preserve_volume = False
me_cylinder.use_remesh_preserve_attributes = False
me_cylinder.use_mirror_vertex_groups = False
me_cylinder.update()

# ---- objects
ob_sphere = bpy.data.objects.new('Sphere', me_sphere_001)
ob_cylinder_007 = bpy.data.objects.new('Cylinder.007', me_cylinder_010)
ob_cylinder_006 = bpy.data.objects.new('Cylinder.006', me_cylinder_009)
ob_cylinder_005 = bpy.data.objects.new('Cylinder.005', me_cylinder_008)
ob_cylinder_004 = bpy.data.objects.new('Cylinder.004', me_cylinder_007)
ob_cylinder_003 = bpy.data.objects.new('Cylinder.003', me_cylinder_006)
ob_cylinder_001 = bpy.data.objects.new('Cylinder.001', me_cylinder_005)
ob_cylinder_002 = bpy.data.objects.new('Cylinder.002', me_cylinder_003)
ob_cylinder = bpy.data.objects.new('Cylinder', me_cylinder)
ob_lamp = bpy.data.objects.new('Lamp', light_lamp)
ob_camera = bpy.data.objects.new('Camera', cam_camera)

# ---- transforms, parenting, visibility, modifiers, constraints
ob_sphere.location = (-0.006086, 0.03663, 1.346)
ob_sphere.lineart.crease_threshold = 0.0
ob_cylinder_007.location = (-0.3847, -0.578, 0.7142)
ob_cylinder_007.lineart.crease_threshold = 0.0
ob_cylinder_006.location = (0.2357, -0.6854, 0.7195)
ob_cylinder_006.lineart.crease_threshold = 0.0
ob_cylinder_005.location = (0.6477, -0.2409, 0.7146)
ob_cylinder_005.lineart.crease_threshold = 0.0
ob_cylinder_004.location = (0.5987, 0.3417, 0.7164)
ob_cylinder_004.lineart.crease_threshold = 0.0
ob_cylinder_003.location = (0.1162, 0.7049, 0.7169)
ob_cylinder_003.lineart.crease_threshold = 0.0
ob_cylinder_001.location = (-0.5064, 0.5192, 0.7169)
ob_cylinder_001.lineart.crease_threshold = 0.0
ob_cylinder_002.location = (-0.7044, -0.07277, 0.7169)
ob_cylinder_002.lineart.crease_threshold = 0.0
ob_cylinder.location = (0.0, 0.0, 0.5837)
ob_cylinder.lineart.crease_threshold = 0.0
ob_lamp.location = (4.076, 1.005, 6.488)
ob_lamp.rotation_euler = (0.6503, 0.05522, 1.866)
ob_lamp.lock_rotations_4d = False
ob_lamp.empty_display_type = 'ARROWS'
ob_lamp.color = (0.0, 0.0, 0.0, 0.0)
ob_lamp.lineart.crease_threshold = 0.0
ob_camera.location = (7.481, -6.508, 5.927)
ob_camera.rotation_euler = (1.109, 0.01082, 0.8149)
ob_camera.lock_rotations_4d = False
ob_camera.empty_display_type = 'ARROWS'
ob_camera.color = (0.0, 0.0, 0.0, 0.0)
ob_camera.display_type = 'WIRE'
ob_camera.lineart.crease_threshold = 0.0

# ---- collection membership
col_collection_1.objects.link(ob_sphere)
col_collection_1.objects.link(ob_cylinder_007)
col_collection_1.objects.link(ob_cylinder_006)
col_collection_1.objects.link(ob_cylinder_005)
col_collection_1.objects.link(ob_cylinder_004)
col_collection_1.objects.link(ob_cylinder_003)
col_collection_1.objects.link(ob_cylinder_001)
col_collection_1.objects.link(ob_cylinder_002)
col_collection_1.objects.link(ob_cylinder)
col_collection_1.objects.link(ob_lamp)
col_collection_1.objects.link(ob_camera)

# ---- scene / render settings (as saved in the file)
scene.camera = ob_camera
scene.frame_start = 1; scene.frame_end = 250; scene.frame_set(1)
scene.render.engine = 'BLENDER_EEVEE_NEXT'
scene.render.resolution_percentage = 50
scene.render.fps = 30
scene.render.dither_intensity = 0.0
scene.cycles.use_denoising = False
scene.cycles.samples = 10
scene.cycles.sampling_pattern = 'TABULATED_SOBOL'
scene.cycles.light_sampling_threshold = 0.0
scene.cycles.use_adaptive_sampling = False
scene.cycles.use_light_tree = False
scene.cycles.blur_glossy = 0.0
scene.cycles.pixel_filter_type = 'GAUSSIAN'
scene.cycles.sample_clamp_indirect = 0.0
scene.view_settings.view_transform = 'Standard'
bpy.context.view_layer.update()
